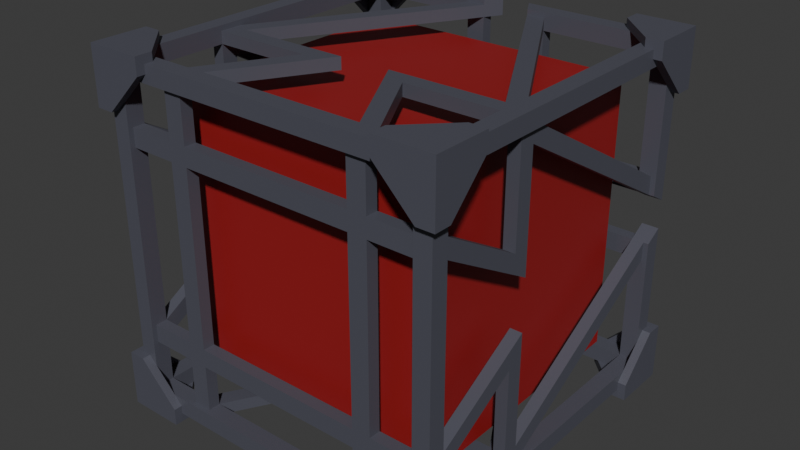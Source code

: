 # Source: red-source.blend  (saved by Blender 5.0.119; exported with 4.5.12 LTS)
import bpy
from mathutils import Matrix  # noqa: F401  (used for matrix-valued properties, if any)

bpy.ops.wm.read_factory_settings(use_empty=True)
scene = bpy.context.scene
scene.name = 'Scene'

# ---- collections
col_collection = bpy.data.collections.new('Collection'); scene.collection.children.link(col_collection)

# ---- materials (node trees are filled in below, after node groups)
mat_frame = bpy.data.materials.new('frame')
mat_interior = bpy.data.materials.new('interior')

# ---- material node trees
mat_frame.use_nodes = True; mat_frame.node_tree.nodes.clear()
_N = mat_frame.node_tree.nodes; _L = mat_frame.node_tree.links
n0 = _N.new('ShaderNodeBsdfPrincipled'); n0.name = 'Principled BSDF'; n0.location = (-200, 100)
n0.inputs[0].default_value = (0.08438, 0.0865, 0.1119, 1.0)
n1 = _N.new('ShaderNodeOutputMaterial'); n1.name = 'Material Output'; n1.location = (200, 100)
_L.new(n0.outputs[0], n1.inputs[0])
n1.is_active_output = True
mat_interior.use_nodes = True; mat_interior.node_tree.nodes.clear()
_N = mat_interior.node_tree.nodes; _L = mat_interior.node_tree.links
n0 = _N.new('ShaderNodeBsdfPrincipled'); n0.name = 'Principled BSDF'; n0.location = (-200, 100)
n0.inputs[0].default_value = (0.32, 0.01235, 0.01367, 1.0)
n1 = _N.new('ShaderNodeOutputMaterial'); n1.name = 'Material Output'; n1.location = (200, 100)
_L.new(n0.outputs[0], n1.inputs[0])
n1.is_active_output = True

# ---- world
world_world = bpy.data.worlds.new('World'); scene.world = world_world
world_world.use_nodes = True; world_world.node_tree.nodes.clear()
_N = world_world.node_tree.nodes; _L = world_world.node_tree.links
n0 = _N.new('ShaderNodeOutputWorld'); n0.name = 'World Output'; n0.location = (200, 100)
n1 = _N.new('ShaderNodeBackground'); n1.name = 'Background'; n1.location = (-200, 100)
n1.inputs[0].default_value = (0.05088, 0.05088, 0.05088, 1.0)
_L.new(n1.outputs[0], n0.inputs[0])
n0.is_active_output = True
world_world.color = (0.05088, 0.05088, 0.05088)
world_world.sun_shadow_jitter_overblur = 0.0

# ---- meshes
me_cube_013 = bpy.data.meshes.new('Cube.013')
me_cube_013.from_pydata([(0.4286, -0.4762, -0.4286), (-0.5, -0.3412, -0.5), (-0.5, -0.3412, -0.4524), (-0.4762, -0.3412, -0.4524), (-0.3412, -0.4762, -0.4762), (-0.3412, -0.4524, -0.5), (-0.3412, -0.5, -0.5), (-0.3412, -0.5, -0.4524), (-0.3412, -0.4524, -0.4762), (-0.3412, -0.4762, -0.4524), (-0.4762, -0.4762, -0.3412), (-0.5, -0.4524, -0.3412), (-0.5, -0.5, -0.3412), (-0.4524, -0.5, -0.3412), (-0.4762, -0.4524, -0.3412), (-0.4524, -0.4762, -0.3412), (-0.5, -0.5, -0.5), (-0.4286, -0.365, -0.4762), (-0.365, -0.4286, -0.4762), (-0.365, -0.4762, -0.4286), (-0.4286, -0.4762, -0.365), (-0.4762, -0.365, -0.4286), (-0.4762, -0.4286, -0.365), (-0.4762, -0.3412, -0.4762), (-0.4524, -0.3412, -0.5), (-0.4524, -0.3412, -0.4762), (0.4288, 0.4765, 0.4288), (-0.4288, 0.4765, 0.4288), (0.4288, -0.4765, 0.4288), (0.4288, -0.4765, -0.4288), (-0.4288, -0.4765, 0.4288), (-0.4288, -0.4765, -0.4288), (-0.4765, -0.4288, -0.4288), (-0.4765, -0.4288, 0.4288), (0.4765, -0.4288, 0.4288), (0.4765, -0.4288, -0.4288), (-0.4765, 0.4288, -0.4288), (0.4765, 0.4288, 0.4288), (-0.4765, 0.4288, 0.4288), (0.4288, 0.4288, 0.4765), (0.4288, 0.4288, -0.4765), (0.4288, -0.4288, 0.4765), (0.4288, -0.4288, -0.4765), (-0.4288, -0.4288, -0.4765), (-0.4288, -0.4288, 0.4765), (-0.4288, 0.4288, 0.4765), (-0.4765, 0.4765, -0.4765), (-0.4765, -0.4765, -0.4765), (0.4765, 0.4765, -0.4765), (0.4765, -0.4765, 0.4765), (-0.4765, -0.4765, 0.4765), (0.4765, 0.4765, 0.4765), (0.4765, -0.4765, -0.4765), (-0.4765, 0.4765, 0.4765), (-0.3414, -0.4765, 0.4765), (-0.4765, -0.3414, 0.4765), (-0.4765, -0.4765, 0.3414), (0.4288, -0.4288, 0.4288), (-0.4288, -0.4288, 0.4288), (0.4288, 0.4288, 0.4288), (-0.4288, -0.4288, -0.4288), (0.4288, -0.4288, -0.4288), (0.4288, 0.4288, -0.4288), (-0.4288, 0.4288, -0.4288), (0.0, -0.4288, 0.4765), (0.0, -0.4288, 0.4288), (-0.4288, -0.1059, 0.4288), (0.0408, 0.4765, 0.4765), (-0.3885, -0.1257, 0.4288), (0.06831, 0.4288, 0.4765), (-0.2984, -0.4288, 0.4288), (0.2984, -0.4288, 0.4288), (0.1492, -0.1706, 0.4288), (-0.1492, -0.1706, 0.4288), (0.07155, -0.1257, 0.4622), (0.1492, -0.1706, 0.4622), (0.3885, -0.1257, 0.4288), (0.4288, -0.1059, 0.4288), (0.2984, -0.4288, 0.4622), (0.07155, -0.1257, 0.4288), (-0.0408, 0.4765, 0.4288), (0.0408, 0.4765, 0.4288), (0.06831, 0.4288, 0.4288), (0.1201, 0.4288, 0.4288), (-0.0408, 0.4765, 0.4765), (-0.06831, 0.4288, 0.4765), (-0.1201, 0.4288, 0.4288), (-0.4288, -0.1706, 0.4288), (0.4288, -0.1706, 0.4288), (-0.4288, -0.1059, 0.4622), (-0.3885, -0.1257, 0.4622), (-0.1492, -0.1706, 0.4622), (0.3885, -0.1257, 0.4622), (0.4288, -0.1059, 0.4622), (0.2466, -0.4288, 0.4622), (0.06831, 0.4288, 0.4622), (0.1201, 0.4288, 0.4622), (-0.1201, 0.4288, 0.4622), (-0.06831, 0.4288, 0.4622), (-0.4288, -0.1706, 0.4622), (0.4288, -0.1706, 0.4622), (0.2466, -0.4288, 0.4288), (-0.07155, -0.1257, 0.4622), (-0.2984, -0.4288, 0.4622), (-0.07155, -0.1257, 0.4288), (-0.2466, -0.4288, 0.4622), (-0.2466, -0.4288, 0.4288), (-0.1201, 0.4288, -0.4288), (-0.4288, 0.4288, -0.4765), (0.0408, 0.4765, -0.4765), (0.06831, 0.4288, -0.4765), (0.0408, 0.4765, -0.4288), (-0.0408, 0.4765, -0.4765), (-0.06831, 0.4288, -0.4765), (-0.0408, 0.4765, -0.4288), (0.4288, 0.4765, -0.4288), (0.4765, 0.4288, -0.4288), (0.4765, 0.4765, 0.0408), (0.4765, 0.4288, 0.06831), (0.4288, 0.4765, 0.0408), (0.4765, 0.4765, -0.0408), (0.4765, 0.4288, -0.06831), (0.4288, 0.4765, -0.0408), (-0.4288, 0.4765, -0.4288), (-0.4288, 0.4288, -0.1201), (-0.4288, 0.4288, 0.1201), (-0.4288, 0.4288, 0.4288), (-0.4765, 0.4765, -0.0408), (-0.4765, 0.4288, -0.06831), (-0.4288, 0.4765, -0.0408), (-0.4288, 0.4288, -0.06831), (-0.4765, 0.4765, 0.0408), (-0.4765, 0.4288, 0.06831), (-0.4288, 0.4765, 0.0408), (-0.4288, 0.4288, 0.06831), (-0.2466, -0.4288, -0.4622), (-0.4288, -0.1059, -0.4622), (-0.3885, -0.1257, -0.4622), (0.3885, -0.1257, -0.4622), (0.4288, -0.1059, -0.4622), (0.1492, -0.1706, -0.4622), (0.1201, 0.4288, -0.4622), (-0.1201, 0.4288, -0.4622), (-0.4288, -0.1706, -0.4622), (0.4288, -0.1706, -0.4622), (-0.4288, -0.1059, -0.4288), (-0.3885, -0.1257, -0.4288), (0.2984, -0.4288, -0.4622), (0.07155, -0.1257, -0.4622), (0.3885, -0.1257, -0.4288), (0.1492, -0.1706, -0.4288), (0.07155, -0.1257, -0.4288), (0.06831, 0.4288, -0.4288), (-0.4288, -0.1706, -0.4288), (0.2466, -0.4288, -0.4288), (0.2984, -0.4288, -0.4288), (0.2466, -0.4288, -0.4622), (-0.1492, -0.1706, -0.4622), (-0.07155, -0.1257, -0.4288), (-0.1492, -0.1706, -0.4288), (-0.2984, -0.4288, -0.4288), (-0.2984, -0.4288, -0.4622), (-0.07155, -0.1257, -0.4622), (-0.2466, -0.4288, -0.4288), (0.06831, 0.4288, -0.4622), (-0.06831, 0.4288, -0.4622), (-0.4622, -0.4288, 0.2466), (-0.4622, -0.1059, 0.4288), (-0.4622, -0.1257, 0.3885), (-0.4622, -0.1257, -0.3885), (-0.4622, -0.1059, -0.4288), (-0.4622, -0.1706, -0.1492), (-0.4622, 0.4288, -0.1201), (-0.4622, 0.4288, 0.1201), (-0.4622, -0.1706, 0.4288), (-0.4622, -0.1706, -0.4288), (-0.4288, -0.1257, 0.3885), (-0.4622, -0.4288, -0.2984), (-0.4622, -0.1257, -0.07155), (-0.4288, -0.1257, -0.3885), (-0.4288, -0.1706, -0.1492), (-0.4288, -0.1257, -0.07155), (-0.4288, -0.4288, -0.2466), (-0.4288, -0.4288, -0.2984), (-0.4622, -0.4288, -0.2466), (-0.4622, -0.1706, 0.1492), (-0.4288, -0.1257, 0.07155), (-0.4288, -0.1706, 0.1492), (-0.4288, -0.4288, 0.2984), (-0.4622, -0.4288, 0.2984), (-0.4622, -0.1257, 0.07155), (-0.4288, -0.4288, 0.2466), (-0.4622, 0.4288, -0.06831), (-0.4622, 0.4288, 0.06831), (0.4288, -0.4288, 0.2466), (0.4288, -0.1257, 0.3885), (0.4288, -0.1257, -0.3885), (0.4288, -0.1059, -0.4288), (0.4288, -0.1706, -0.1492), (0.4288, -0.1706, -0.4288), (0.4622, -0.1059, 0.4288), (0.4622, -0.1257, 0.3885), (0.4288, -0.4288, -0.2984), (0.4288, -0.1257, -0.07155), (0.4622, -0.1257, -0.3885), (0.4622, -0.1059, -0.4288), (0.4622, -0.1706, -0.1492), (0.4622, -0.1257, -0.07155), (0.4622, 0.4288, -0.06831), (0.4622, 0.4288, -0.1201), (0.4622, 0.4288, 0.1201), (0.4622, 0.4288, 0.06831), (0.4622, -0.1706, 0.4288), (0.4622, -0.1706, -0.4288), (0.4622, -0.4288, -0.2466), (0.4622, -0.4288, -0.2984), (0.4288, -0.4288, -0.2466), (0.4288, -0.1706, 0.1492), (0.4622, -0.1257, 0.07155), (0.4622, -0.1706, 0.1492), (0.4622, -0.4288, 0.2984), (0.4288, -0.4288, 0.2984), (0.4288, -0.1257, 0.07155), (0.4622, -0.4288, 0.2466), (0.1643, 0.4288, 0.2846), (-0.4288, 0.4765, 0.4765), (0.1404, 0.4288, 0.2432), (0.07267, 0.4288, 0.2712), (0.06831, 0.4288, 0.3196), (0.1201, 0.4288, 0.3029), (0.0408, 0.4288, 0.3233), (0.0408, 0.4288, 0.2754), (-0.0408, 0.4288, 0.2754), (-0.0408, 0.4288, 0.3233), (-0.1201, 0.4288, 0.3029), (-0.06831, 0.4288, 0.3196), (-0.07267, 0.4288, 0.2712), (-0.1404, 0.4288, 0.2432), (-0.1985, 0.4288, 0.1985), (-0.1643, 0.4288, 0.2846), (-0.2324, 0.4288, 0.2324), (-0.06831, 0.4288, 0.4288), (0.4288, 0.4288, -0.06831), (0.4288, 0.4288, -0.1201), (0.2324, 0.4288, -0.2324), (0.2846, 0.4288, -0.1643), (0.1985, 0.4288, -0.1985), (0.2432, 0.4288, -0.1404), (0.2712, 0.4288, -0.07267), (0.3196, 0.4288, -0.06831), (0.3029, 0.4288, -0.1201), (0.3233, 0.4288, -0.0408), (0.2754, 0.4288, -0.0408), (0.2754, 0.4288, 0.0408), (0.3233, 0.4288, 0.0408), (0.3029, 0.4288, 0.1201), (0.3196, 0.4288, 0.06831), (0.2712, 0.4288, 0.07267), (0.2432, 0.4288, 0.1404), (0.1985, 0.4288, 0.1985), (0.2846, 0.4288, 0.1643), (0.2324, 0.4288, 0.2324), (0.4288, 0.4288, 0.1201), (0.4288, 0.4288, 0.06831), (-0.06831, 0.4288, -0.4288), (-0.1643, 0.4288, -0.2846), (-0.1404, 0.4288, -0.2432), (-0.07267, 0.4288, -0.2712), (-0.06831, 0.4288, -0.3196), (-0.1201, 0.4288, -0.3029), (-0.0408, 0.4288, -0.3233), (-0.0408, 0.4288, -0.2754), (0.0408, 0.4288, -0.2754), (0.0408, 0.4288, -0.3233), (0.1201, 0.4288, -0.3029), (0.06831, 0.4288, -0.3196), (0.07267, 0.4288, -0.2712), (0.1404, 0.4288, -0.2432), (0.1643, 0.4288, -0.2846), (0.1201, 0.4288, -0.4288), (-0.2846, 0.4288, 0.1643), (-0.2432, 0.4288, 0.1404), (-0.2712, 0.4288, 0.07267), (-0.3196, 0.4288, 0.06831), (-0.3029, 0.4288, 0.1201), (-0.3233, 0.4288, 0.0408), (-0.2754, 0.4288, 0.0408), (-0.2754, 0.4288, -0.0408), (-0.3233, 0.4288, -0.0408), (-0.3029, 0.4288, -0.1201), (-0.3196, 0.4288, -0.06831), (-0.2712, 0.4288, -0.07267), (-0.2432, 0.4288, -0.1404), (-0.1985, 0.4288, -0.1985), (-0.2846, 0.4288, -0.1643), (-0.2324, 0.4288, -0.2324), (0.06831, 0.4622, 0.4288), (0.1201, 0.4622, 0.4288), (0.1643, 0.4622, 0.2846), (0.1404, 0.4622, 0.2432), (0.07267, 0.4622, 0.2712), (0.06831, 0.4622, 0.3196), (0.1201, 0.4622, 0.3029), (0.0408, 0.4622, 0.3233), (0.0408, 0.4622, 0.2754), (-0.0408, 0.4622, 0.2754), (-0.0408, 0.4622, 0.3233), (-0.1201, 0.4622, 0.3029), (-0.06831, 0.4622, 0.3196), (-0.07267, 0.4622, 0.2712), (-0.1404, 0.4622, 0.2432), (-0.1643, 0.4622, 0.2846), (-0.1201, 0.4622, 0.4288), (-0.06831, 0.4622, 0.4288), (0.4288, 0.4622, -0.06831), (0.4288, 0.4622, -0.1201), (0.2846, 0.4622, -0.1643), (0.2432, 0.4622, -0.1404), (0.2712, 0.4622, -0.07267), (0.3196, 0.4622, -0.06831), (0.3029, 0.4622, -0.1201), (0.3233, 0.4622, -0.0408), (0.2754, 0.4622, -0.0408), (0.2754, 0.4622, 0.0408), (0.3233, 0.4622, 0.0408), (0.3029, 0.4622, 0.1201), (0.3196, 0.4622, 0.06831), (0.2712, 0.4622, 0.07267), (0.2432, 0.4622, 0.1404), (0.1985, 0.4622, 0.1985), (0.2846, 0.4622, 0.1643), (0.2324, 0.4622, 0.2324), (0.4288, 0.4622, 0.1201), (0.4288, 0.4622, 0.06831), (-0.06831, 0.4622, -0.4288), (-0.1201, 0.4622, -0.4288), (-0.1643, 0.4622, -0.2846), (-0.1404, 0.4622, -0.2432), (-0.07267, 0.4622, -0.2712), (-0.06831, 0.4622, -0.3196), (-0.1201, 0.4622, -0.3029), (-0.0408, 0.4622, -0.3233), (-0.0408, 0.4622, -0.2754), (0.0408, 0.4622, -0.2754), (0.0408, 0.4622, -0.3233), (0.1201, 0.4622, -0.3029), (0.06831, 0.4622, -0.3196), (0.07267, 0.4622, -0.2712), (0.1404, 0.4622, -0.2432), (0.1985, 0.4622, -0.1985), (0.1643, 0.4622, -0.2846), (0.2324, 0.4622, -0.2324), (0.1201, 0.4622, -0.4288), (0.06831, 0.4622, -0.4288), (-0.4288, 0.4622, 0.06831), (-0.4288, 0.4622, 0.1201), (-0.2324, 0.4622, 0.2324), (-0.2846, 0.4622, 0.1643), (-0.1985, 0.4622, 0.1985), (-0.2432, 0.4622, 0.1404), (-0.2712, 0.4622, 0.07267), (-0.3196, 0.4622, 0.06831), (-0.3029, 0.4622, 0.1201), (-0.3233, 0.4622, 0.0408), (-0.2754, 0.4622, 0.0408), (-0.2754, 0.4622, -0.0408), (-0.3233, 0.4622, -0.0408), (-0.3029, 0.4622, -0.1201), (-0.3196, 0.4622, -0.06831), (-0.2712, 0.4622, -0.07267), (-0.2432, 0.4622, -0.1404), (-0.1985, 0.4622, -0.1985), (-0.2846, 0.4622, -0.1643), (-0.2324, 0.4622, -0.2324), (-0.4288, 0.4622, -0.1201), (-0.4288, 0.4622, -0.06831), (-0.2466, -0.4288, 0.2984), (-0.2466, -0.4288, 0.2466), (-0.2466, -0.4288, -0.2466), (-0.2466, -0.4288, -0.2984), (-0.2984, -0.4288, 0.2984), (-0.2984, -0.4288, 0.2466), (-0.2984, -0.4288, -0.2466), (-0.2984, -0.4288, -0.2984), (0.2984, -0.4288, 0.2984), (0.2984, -0.4288, 0.2466), (0.2984, -0.4288, -0.2466), (0.2984, -0.4288, -0.2984), (0.2466, -0.4288, 0.2984), (0.2466, -0.4288, 0.2466), (0.2466, -0.4288, -0.2466), (0.2466, -0.4288, -0.2984), (-0.2984, -0.4622, 0.4288), (0.2984, -0.4622, 0.4288), (0.2466, -0.4622, 0.4288), (-0.2466, -0.4622, 0.4288), (0.2466, -0.4622, -0.4288), (0.2984, -0.4622, -0.4288), (-0.2984, -0.4622, -0.4288), (-0.2466, -0.4622, -0.4288), (-0.4288, -0.4622, -0.2466), (-0.4288, -0.4622, -0.2984), (-0.4288, -0.4622, 0.2984), (-0.4288, -0.4622, 0.2466), (0.4288, -0.4622, 0.2466), (0.4288, -0.4622, -0.2984), (0.4288, -0.4622, -0.2466), (0.4288, -0.4622, 0.2984), (-0.2466, -0.4622, 0.2984), (-0.2466, -0.4622, 0.2466), (-0.2466, -0.4622, -0.2466), (-0.2466, -0.4622, -0.2984), (-0.2984, -0.4622, 0.2984), (-0.2984, -0.4622, 0.2466), (-0.2984, -0.4622, -0.2466), (-0.2984, -0.4622, -0.2984), (0.2984, -0.4622, 0.2984), (0.2984, -0.4622, 0.2466), (0.2984, -0.4622, -0.2466), (0.2984, -0.4622, -0.2984), (0.2466, -0.4622, 0.2984), (0.2466, -0.4622, 0.2466), (0.2466, -0.4622, -0.2466), (0.2466, -0.4622, -0.2984), (-0.3812, -0.3812, -0.3812), (-0.3812, -0.3812, 0.3812), (-0.3812, 0.3812, -0.3812), (-0.3812, 0.3812, 0.3812), (0.3812, -0.3812, -0.3812), (0.3812, -0.3812, 0.3812), (0.3812, 0.3812, -0.3812), (0.3812, 0.3812, 0.3812), (0.4286, 0.4762, -0.4286), (-0.5, 0.3412, -0.5), (-0.5, 0.3412, -0.4524), (-0.4762, 0.3412, -0.4524), (-0.3412, 0.4762, -0.4762), (-0.3412, 0.4524, -0.5), (-0.3412, 0.5, -0.5), (-0.3412, 0.5, -0.4524), (-0.3412, 0.4524, -0.4762), (-0.3412, 0.4762, -0.4524), (-0.4762, 0.4762, -0.3412), (-0.5, 0.4524, -0.3412), (-0.5, 0.5, -0.3412), (-0.4524, 0.5, -0.3412), (-0.4762, 0.4524, -0.3412), (-0.4524, 0.4762, -0.3412), (-0.5, 0.5, -0.5), (-0.4286, 0.365, -0.4762), (-0.365, 0.4286, -0.4762), (-0.365, 0.4762, -0.4286), (-0.4286, 0.4762, -0.365), (-0.4762, 0.365, -0.4286), (-0.4762, 0.4286, -0.365), (-0.4762, 0.3412, -0.4762), (-0.4524, 0.3412, -0.5), (-0.4524, 0.3412, -0.4762), (-0.4286, 0.4762, -0.4286), (0.5, 0.3412, -0.5), (0.5, 0.3412, -0.4524), (0.4762, 0.3412, -0.4524), (0.3412, 0.4762, -0.4762), (0.3412, 0.4524, -0.5), (0.3412, 0.5, -0.5), (0.3412, 0.5, -0.4524), (0.3412, 0.4524, -0.4762), (0.3412, 0.4762, -0.4524), (0.4762, 0.4762, -0.3412), (0.5, 0.4524, -0.3412), (0.5, 0.5, -0.3412), (0.4524, 0.5, -0.3412), (0.4762, 0.4524, -0.3412), (0.4524, 0.4762, -0.3412), (0.5, 0.5, -0.5), (0.4286, 0.365, -0.4762), (0.365, 0.4286, -0.4762), (0.365, 0.4762, -0.4286), (0.4286, 0.4762, -0.365), (0.4762, 0.365, -0.4286), (0.4762, 0.4286, -0.365), (0.4762, 0.3412, -0.4762), (0.4524, 0.3412, -0.5), (0.4524, 0.3412, -0.4762), (-0.4286, -0.4762, -0.4286), (0.5, -0.3412, -0.5), (0.5, -0.3412, -0.4524), (0.4762, -0.3412, -0.4524), (0.3412, -0.4762, -0.4762), (0.3412, -0.4524, -0.5), (0.3412, -0.5, -0.5), (0.3412, -0.5, -0.4524), (0.3412, -0.4524, -0.4762), (0.3412, -0.4762, -0.4524), (0.4762, -0.4762, -0.3412), (0.5, -0.4524, -0.3412), (0.5, -0.5, -0.3412), (0.4524, -0.5, -0.3412), (0.4762, -0.4524, -0.3412), (0.4524, -0.4762, -0.3412), (0.5, -0.5, -0.5), (0.4286, -0.365, -0.4762), (0.365, -0.4286, -0.4762), (0.365, -0.4762, -0.4286), (0.4286, -0.4762, -0.365), (0.4762, -0.365, -0.4286), (0.4762, -0.4286, -0.365), (0.4762, -0.3412, -0.4762), (0.4524, -0.3412, -0.5), (0.4524, -0.3412, -0.4762), (0.4286, 0.4762, 0.4286), (-0.5, 0.3412, 0.5), (-0.5, 0.3412, 0.4524), (-0.4762, 0.3412, 0.4524), (-0.3412, 0.4762, 0.4762), (-0.3412, 0.4524, 0.5), (-0.3412, 0.5, 0.5), (-0.3412, 0.5, 0.4524), (-0.3412, 0.4524, 0.4762), (-0.3412, 0.4762, 0.4524), (-0.4762, 0.4762, 0.3412), (-0.5, 0.4524, 0.3412), (-0.5, 0.5, 0.3412), (-0.4524, 0.5, 0.3412), (-0.4762, 0.4524, 0.3412), (-0.4524, 0.4762, 0.3412), (-0.5, 0.5, 0.5), (-0.4286, 0.365, 0.4762), (-0.365, 0.4286, 0.4762), (-0.365, 0.4762, 0.4286), (-0.4286, 0.4762, 0.365), (-0.4762, 0.365, 0.4286), (-0.4762, 0.4286, 0.365), (-0.4762, 0.3412, 0.4762), (-0.4524, 0.3412, 0.5), (-0.4524, 0.3412, 0.4762), (-0.4286, 0.4762, 0.4286), (0.5, 0.3412, 0.5), (0.5, 0.3412, 0.4524), (0.4762, 0.3412, 0.4524), (0.3412, 0.4762, 0.4762), (0.3412, 0.4524, 0.5), (0.3412, 0.5, 0.5), (0.3412, 0.5, 0.4524), (0.3412, 0.4524, 0.4762), (0.3412, 0.4762, 0.4524), (0.4762, 0.4762, 0.3412), (0.5, 0.4524, 0.3412), (0.5, 0.5, 0.3412), (0.4524, 0.5, 0.3412), (0.4762, 0.4524, 0.3412), (0.4524, 0.4762, 0.3412), (0.5, 0.5, 0.5), (0.4286, 0.365, 0.4762), (0.365, 0.4286, 0.4762), (0.365, 0.4762, 0.4286), (0.4286, 0.4762, 0.365), (0.4762, 0.365, 0.4286), (0.4762, 0.4286, 0.365), (0.4762, 0.3412, 0.4762), (0.4524, 0.3412, 0.5), (0.4524, 0.3412, 0.4762), (0.4286, -0.4762, 0.4286), (-0.5, -0.3412, 0.5), (-0.5, -0.3412, 0.4524), (-0.4762, -0.3412, 0.4524), (-0.3412, -0.4762, 0.4762), (-0.3412, -0.4524, 0.5), (-0.3412, -0.5, 0.5), (-0.3412, -0.5, 0.4524), (-0.3412, -0.4524, 0.4762), (-0.3412, -0.4762, 0.4524), (-0.4762, -0.4762, 0.3412), (-0.5, -0.4524, 0.3412), (-0.5, -0.5, 0.3412), (-0.4524, -0.5, 0.3412), (-0.4762, -0.4524, 0.3412), (-0.4524, -0.4762, 0.3412), (-0.5, -0.5, 0.5), (-0.4286, -0.365, 0.4762), (-0.365, -0.4286, 0.4762), (-0.365, -0.4762, 0.4286), (-0.4286, -0.4762, 0.365), (-0.4762, -0.365, 0.4286), (-0.4762, -0.4286, 0.365), (-0.4762, -0.3412, 0.4762), (-0.4524, -0.3412, 0.5), (-0.4524, -0.3412, 0.4762), (-0.4286, -0.4762, 0.4286), (0.5, -0.3412, 0.5), (0.5, -0.3412, 0.4524), (0.4762, -0.3412, 0.4524), (0.3412, -0.4762, 0.4762), (0.3412, -0.4524, 0.5), (0.3412, -0.5, 0.5), (0.3412, -0.5, 0.4524), (0.3412, -0.4524, 0.4762), (0.3412, -0.4762, 0.4524), (0.4762, -0.4762, 0.3412), (0.5, -0.4524, 0.3412), (0.5, -0.5, 0.3412), (0.4524, -0.5, 0.3412), (0.4762, -0.4524, 0.3412), (0.4524, -0.4762, 0.3412), (0.5, -0.5, 0.5), (0.4286, -0.365, 0.4762), (0.365, -0.4286, 0.4762), (0.365, -0.4762, 0.4286), (0.4286, -0.4762, 0.365), (0.4762, -0.365, 0.4286), (0.4762, -0.4286, 0.365), (0.4762, -0.3412, 0.4762), (0.4524, -0.3412, 0.5), (0.4524, -0.3412, 0.4762), (0.4762, -0.5, 0.3412), (0.4524, -0.4881, 0.3412), (0.4643, -0.4762, 0.3412), (0.4881, -0.4881, 0.3412), (0.4702, -0.4881, 0.3412)], [(55, 50), (191, 194), (183, 202), (393, 392), (394, 392)], [(13, 15, 10, 12), (14, 11, 12, 10), (7, 6, 4, 9), (8, 4, 6, 5), (25, 17, 18, 8, 5, 24), (9, 19, 20, 15, 13, 7), (3, 2, 11, 14, 22, 21), (1, 24, 5, 6, 16), (7, 13, 12, 16, 6), (1, 16, 12, 11, 2), (25, 24, 1, 23), (2, 3, 23, 1), (31, 30, 50, 47), (28, 29, 52, 49), (30, 28, 49, 54, 50), (29, 31, 47, 52), (35, 34, 49, 52), (34, 37, 51, 49), (116, 35, 52, 48), (32, 36, 46, 47), (33, 32, 47, 50), (38, 33, 50, 53), (108, 43, 47, 46), (59, 82, 81, 26), (41, 64, 44, 50, 54, 49), (39, 41, 49, 51), (43, 42, 52, 47), (44, 45, 53, 50), (42, 40, 48, 52), (37, 34, 57, 59), (39, 59, 57, 41), (38, 126, 58, 33), (45, 44, 58, 126), (58, 65, 57, 28, 30), (44, 64, 41, 57, 65, 58), (42, 43, 60, 61), (29, 61, 60, 31), (42, 61, 62, 40), (35, 116, 62, 61), (39, 51, 67, 69), (26, 81, 67, 51), (108, 63, 60, 43), (36, 32, 60, 63), (32, 33, 58, 60), (58, 30, 31, 60), (29, 28, 57, 61), (35, 61, 57, 34), (67, 81, 82, 95, 69), (84, 80, 27, 53, 225), (53, 45, 85, 84, 225), (126, 241, 85, 45), (126, 27, 80, 241), (80, 84, 85, 241), (82, 59, 39, 69), (75, 74, 94, 78), (103, 91, 73, 70), (79, 101, 94, 74), (92, 95, 82, 76), (101, 79, 72, 71), (102, 104, 68, 90), (86, 66, 89, 97), (91, 102, 90, 99), (83, 96, 93, 77), (95, 92, 93, 96), (100, 93, 92), (75, 100, 92, 74), (70, 73, 104, 106), (78, 71, 72, 75), (90, 89, 99), (106, 104, 102, 105), (76, 77, 88), (77, 76, 82, 83), (241, 68, 66, 86), (68, 87, 66), (91, 99, 87, 73), (91, 103, 105, 102), (152, 110, 40, 62), (62, 115, 111, 152), (40, 110, 109, 48), (115, 48, 109, 111), (63, 264, 114, 123), (63, 108, 113, 264), (264, 113, 112, 114), (109, 110, 152, 111), (114, 112, 46, 123), (108, 46, 112, 113), (263, 118, 37, 59), (59, 26, 119, 263), (37, 118, 117, 51), (26, 51, 117, 119), (62, 242, 122, 115), (62, 116, 121, 242), (242, 121, 120, 122), (117, 118, 263, 119), (122, 120, 48, 115), (116, 48, 120, 121), (130, 128, 36, 63), (63, 123, 129, 130), (36, 128, 127, 46), (123, 46, 127, 129), (126, 134, 133, 27), (126, 38, 132, 134), (134, 132, 131, 133), (127, 128, 130, 129), (133, 131, 53, 27), (38, 53, 131, 132), (87, 68, 104, 73), (100, 75, 72, 88), (79, 76, 88, 72), (92, 76, 79, 74), (68, 241, 98, 90), (89, 90, 98, 97), (161, 157, 162, 135), (135, 162, 158, 163), (159, 160, 163, 158), (150, 151, 154, 155), (160, 159, 157, 161), (148, 156, 154, 151), (149, 152, 164, 138), (156, 148, 140, 147), (158, 162, 137, 146), (142, 136, 145, 107), (159, 158, 146, 153), (141, 279, 197, 139), (152, 149, 197, 279), (199, 197, 149), (150, 199, 149, 151), (155, 147, 140, 150), (146, 145, 153), (138, 139, 144), (139, 138, 164, 141), (165, 137, 136, 142), (137, 143, 136), (159, 153, 143, 157), (143, 137, 162, 157), (199, 150, 140, 144), (148, 138, 144, 140), (149, 138, 148, 151), (137, 165, 264, 146), (145, 146, 264, 107), (189, 185, 190, 166), (166, 190, 186, 191), (187, 188, 191, 186), (180, 181, 182, 183), (188, 187, 185, 189), (178, 184, 182, 181), (179, 130, 192, 169), (184, 178, 171, 177), (186, 190, 168, 176), (173, 167, 66, 125), (187, 186, 176, 87), (172, 124, 145, 170), (130, 179, 145, 124), (153, 145, 179), (180, 153, 179, 181), (183, 177, 171, 180), (176, 66, 87), (169, 170, 175), (170, 169, 192, 172), (193, 168, 167, 173), (168, 174, 167), (187, 87, 174, 185), (174, 168, 190, 185), (153, 180, 171, 175), (178, 169, 175, 171), (179, 169, 178, 181), (168, 193, 134, 176), (66, 176, 134, 125), (221, 217, 222, 194), (194, 222, 218, 223), (219, 220, 223, 218), (206, 207, 214, 215), (220, 219, 217, 221), (203, 216, 214, 207), (204, 208, 242, 196), (216, 203, 198, 202), (218, 222, 195, 201), (262, 77, 200, 210), (219, 218, 201, 212), (243, 209, 205, 197), (208, 204, 205, 209), (213, 205, 204), (206, 213, 204, 207), (215, 202, 198, 206), (201, 200, 212), (196, 197, 199), (197, 196, 242, 243), (263, 195, 77, 262), (195, 88, 77), (219, 212, 88, 217), (88, 195, 222, 217), (213, 206, 198, 199), (203, 196, 199, 198), (204, 196, 203, 207), (195, 263, 211, 201), (200, 201, 211, 210), (310, 358, 356, 311), (356, 240, 239, 311), (280, 240, 356, 357), (357, 356, 358, 359), (309, 310, 311, 307), (308, 309, 307), (306, 305, 309, 308), (303, 301, 300, 304), (302, 300, 301), (299, 300, 302, 298), (299, 298, 331, 329), (359, 360, 362, 357), (362, 360, 361), (363, 361, 360, 364), (355, 362, 361, 354), (307, 312, 313, 308), (297, 302, 301, 296), (328, 329, 331, 330), (327, 328, 330, 325), (326, 327, 325), (324, 323, 327, 326), (325, 332, 333, 326), (321, 319, 318, 322), (320, 318, 319), (317, 318, 320, 316), (317, 316, 351, 349), (348, 349, 351, 350), (347, 348, 350, 345), (346, 347, 345), (344, 343, 347, 346), (341, 339, 338, 342), (340, 338, 339), (337, 338, 340, 336), (337, 336, 373, 371), (370, 371, 373, 372), (369, 370, 372, 367), (368, 369, 367), (366, 365, 369, 368), (367, 374, 375, 368), (315, 320, 319, 314), (345, 352, 353, 346), (335, 340, 339, 334), (271, 342, 338, 267), (267, 338, 337, 266), (337, 371, 293, 266), (292, 293, 371, 370), (291, 292, 370, 369), (287, 291, 369, 365), (287, 365, 366, 288), (288, 366, 368, 290), (288, 290, 291, 287), (290, 289, 291), (291, 289, 294, 292), (293, 292, 294, 295), (266, 293, 295, 265), (266, 265, 269, 267), (269, 268, 267), (271, 267, 268, 270), (271, 270, 341, 342), (270, 268, 339, 341), (268, 264, 334, 339), (107, 264, 268, 269), (269, 340, 335, 107), (265, 336, 340, 269), (373, 336, 265, 295), (294, 372, 373, 295), (294, 289, 367, 372), (289, 124, 374, 367), (290, 130, 124, 289), (290, 368, 375, 130), (275, 346, 353, 152), (274, 275, 152, 279), (273, 344, 346, 275), (272, 343, 344, 273), (273, 275, 276, 272), (272, 276, 347, 343), (275, 274, 276), (274, 279, 352, 345), (278, 274, 345, 350), (276, 274, 278, 277), (276, 277, 348, 347), (278, 350, 351, 244), (277, 278, 244, 246), (277, 246, 349, 348), (247, 246, 244, 245), (349, 246, 247, 317), (351, 316, 245, 244), (245, 316, 320, 250), (247, 245, 250, 248), (248, 318, 317, 247), (252, 322, 318, 248), (252, 251, 321, 322), (251, 249, 319, 321), (252, 248, 249, 251), (250, 249, 248), (250, 320, 315, 243), (249, 242, 314, 319), (243, 242, 249, 250), (256, 326, 333, 263), (254, 324, 326, 256), (253, 323, 324, 254), (253, 257, 327, 323), (257, 258, 328, 327), (258, 259, 329, 328), (329, 259, 226, 299), (227, 300, 299, 226), (231, 304, 300, 227), (232, 236, 309, 305), (236, 237, 310, 309), (310, 237, 238, 358), (281, 359, 358, 238), (282, 360, 359, 281), (286, 364, 360, 282), (286, 285, 363, 364), (285, 283, 361, 363), (286, 282, 283, 285), (283, 134, 354, 361), (125, 134, 283, 284), (284, 362, 355, 125), (284, 283, 282), (281, 280, 284, 282), (280, 357, 362, 284), (280, 281, 238, 240), (237, 239, 240, 238), (236, 234, 239, 237), (239, 234, 307, 311), (234, 86, 312, 307), (235, 241, 86, 234), (235, 234, 236), (232, 305, 306, 233), (233, 235, 236, 232), (233, 306, 308, 235), (235, 308, 313, 241), (231, 230, 303, 304), (230, 228, 301, 303), (228, 82, 296, 301), (83, 82, 228, 229), (231, 227, 228, 230), (229, 228, 227), (226, 224, 229, 227), (226, 259, 261, 224), (258, 260, 261, 259), (254, 256, 257, 253), (256, 255, 257), (257, 255, 260, 258), (255, 256, 263, 262), (255, 262, 332, 325), (260, 255, 325, 330), (260, 330, 331, 261), (331, 298, 224, 261), (224, 298, 302, 229), (229, 302, 297, 83), (394, 420, 416, 393), (417, 416, 420, 421), (418, 417, 421, 422), (419, 418, 422, 423), (404, 407, 416, 417), (409, 421, 420, 408), (409, 408, 412, 413), (392, 412, 408, 395), (410, 409, 413, 414), (411, 410, 414, 415), (403, 413, 412, 402), (411, 423, 422, 410), (401, 415, 414, 400), (405, 406, 418, 419), (396, 397, 419, 423), (398, 399, 411, 415), (154, 396, 423, 391), (163, 379, 411, 399), (411, 379, 391, 423), (202, 405, 419, 387), (155, 387, 419, 397), (160, 398, 415, 383), (415, 401, 183, 383), (182, 400, 414, 382), (382, 414, 413, 381), (413, 403, 191, 381), (389, 421, 409, 377), (378, 377, 409, 410), (410, 422, 390, 378), (390, 422, 421, 389), (194, 404, 417, 385), (418, 406, 216, 386), (386, 385, 417, 418), (384, 416, 407, 221), (384, 71, 393, 416), (388, 420, 394, 101), (420, 388, 376, 408), (376, 106, 395, 408), (380, 412, 392, 70), (412, 380, 188, 402), (101, 71, 384, 388), (385, 389, 388, 384), (194, 385, 384, 221), (386, 390, 389, 385), (387, 391, 390, 386), (154, 391, 387, 155), (202, 387, 386, 216), (379, 378, 390, 391), (379, 383, 382, 378), (160, 383, 379, 163), (183, 182, 382, 383), (378, 382, 381, 377), (377, 376, 388, 389), (377, 381, 380, 376), (70, 106, 376, 380), (191, 188, 380, 381), (424, 425, 427, 426), (426, 427, 431, 430), (430, 431, 429, 428), (428, 429, 425, 424), (426, 430, 428, 424), (431, 427, 425, 429), (445, 444, 442, 447), (446, 442, 444, 443), (439, 441, 436, 438), (440, 437, 438, 436), (457, 456, 437, 440, 450, 449), (441, 439, 445, 447, 452, 451), (435, 453, 454, 446, 443, 434), (433, 448, 438, 437, 456), (439, 438, 448, 444, 445), (433, 434, 443, 444, 448), (457, 455, 433, 456), (434, 433, 455, 435), (471, 473, 468, 470), (472, 469, 470, 468), (465, 464, 462, 467), (466, 462, 464, 463), (483, 475, 476, 466, 463, 482), (467, 477, 478, 473, 471, 465), (461, 460, 469, 472, 480, 479), (459, 482, 463, 464, 474), (465, 471, 470, 474, 464), (459, 474, 470, 469, 460), (483, 482, 459, 481), (460, 461, 481, 459), (497, 496, 494, 499), (498, 494, 496, 495), (491, 493, 488, 490), (492, 489, 490, 488), (509, 508, 489, 492, 502, 501), (493, 491, 497, 499, 504, 503), (487, 505, 506, 498, 495, 486), (485, 500, 490, 489, 508), (491, 490, 500, 496, 497), (485, 486, 495, 496, 500), (509, 507, 485, 508), (486, 485, 507, 487), (523, 525, 520, 522), (524, 521, 522, 520), (517, 516, 514, 519), (518, 514, 516, 515), (535, 527, 528, 518, 515, 534), (519, 529, 530, 525, 523, 517), (513, 512, 521, 524, 532, 531), (511, 534, 515, 516, 526), (517, 523, 522, 526, 516), (511, 526, 522, 521, 512), (535, 534, 511, 533), (512, 513, 533, 511), (549, 548, 546, 551), (550, 546, 548, 547), (543, 545, 540, 542), (544, 541, 542, 540), (561, 560, 541, 544, 554, 553), (545, 543, 549, 551, 556, 555), (539, 557, 558, 550, 547, 538), (537, 552, 542, 541, 560), (543, 542, 552, 548, 549), (537, 538, 547, 548, 552), (561, 559, 537, 560), (538, 537, 559, 539), (575, 574, 572, 577), (576, 572, 574, 573), (569, 571, 566, 568), (570, 567, 568, 566), (587, 586, 567, 570, 580, 579), (571, 569, 575, 577, 582, 581), (565, 583, 584, 576, 573, 564), (563, 578, 568, 567, 586), (569, 568, 578, 574, 575), (563, 564, 573, 574, 578), (587, 585, 563, 586), (564, 563, 585, 565), (618, 616, 598, 617), (602, 599, 600, 617, 598), (595, 594, 592, 597), (596, 592, 594, 593), (613, 605, 606, 596, 593, 612), (597, 607, 608, 603, 615, 601, 595), (591, 590, 599, 602, 610, 609), (589, 612, 593, 594, 604), (595, 601, 614, 600, 604, 594), (589, 604, 600, 599, 590), (613, 612, 589, 611), (590, 591, 611, 589), (502, 42, 501), (18, 17, 43), (476, 475, 40), (450, 108, 449), (528, 527, 45), (554, 39, 553), (606, 605, 41), (580, 44, 579), (583, 33, 584), (582, 588, 581), (608, 607, 562), (609, 610, 34), (556, 510, 555), (557, 37, 558), (530, 529, 536), (531, 532, 38), (452, 458, 451), (453, 36, 454), (478, 477, 432), (479, 480, 116), (504, 0, 503), (505, 35, 506), (20, 19, 484), (21, 22, 32), (614, 618, 617, 600), (601, 615, 618, 614), (615, 603, 616, 618)])
me_cube_013.polygons.foreach_set('material_index', [0, 0, 0, 0, 0, 0, 0, 0, 0, 0, 0, 0, 0, 0, 0, 0, 0, 0, 0, 0, 0, 0, 0, 0, 0, 0, 0, 0, 0, 0, 0, 0, 0, 0, 0, 0, 0, 0, 0, 0, 0, 0, 0, 0, 0, 0, 0, 0, 0, 0, 0, 0, 0, 0, 0, 0, 0, 0, 0, 0, 0, 0, 0, 0, 0, 0, 0, 0, 0, 0, 0, 0, 0, 0, 0, 0, 0, 0, 0, 0, 0, 0, 0, 0, 0, 0, 0, 0, 0, 0, 0, 0, 0, 0, 0, 0, 0, 0, 0, 0, 0, 0, 0, 0, 0, 0, 0, 0, 0, 0, 0, 0, 0, 0, 0, 0, 0, 0, 0, 0, 0, 0, 0, 0, 0, 0, 0, 0, 0, 0, 0, 0, 0, 0, 0, 0, 0, 0, 0, 0, 0, 0, 0, 0, 0, 0, 0, 0, 0, 0, 0, 0, 0, 0, 0, 0, 0, 0, 0, 0, 0, 0, 0, 0, 0, 0, 0, 0, 0, 0, 0, 0, 0, 0, 0, 0, 0, 0, 0, 0, 0, 0, 0, 0, 0, 0, 0, 0, 0, 0, 0, 0, 0, 0, 0, 0, 0, 0, 0, 0, 0, 0, 0, 0, 0, 0, 0, 0, 0, 0, 0, 0, 0, 0, 0, 0, 0, 0, 0, 0, 0, 0, 0, 0, 0, 0, 0, 0, 0, 0, 0, 0, 0, 0, 0, 0, 0, 0, 0, 0, 0, 0, 0, 0, 0, 0, 0, 0, 0, 0, 0, 0, 0, 0, 0, 0, 0, 0, 0, 0, 0, 0, 0, 0, 0, 0, 0, 0, 0, 0, 0, 0, 0, 0, 0, 0, 0, 0, 0, 0, 0, 0, 0, 0, 0, 0, 0, 0, 0, 0, 0, 0, 0, 0, 0, 0, 0, 0, 0, 0, 0, 0, 0, 0, 0, 0, 0, 0, 0, 0, 0, 0, 0, 0, 0, 0, 0, 0, 0, 0, 0, 0, 0, 0, 0, 0, 0, 0, 0, 0, 0, 0, 0, 0, 0, 0, 0, 0, 0, 0, 0, 0, 0, 0, 0, 0, 0, 0, 0, 0, 0, 0, 0, 0, 0, 0, 0, 0, 0, 0, 0, 0, 0, 0, 0, 0, 0, 0, 0, 0, 0, 0, 0, 0, 0, 0, 0, 0, 0, 0, 0, 0, 0, 0, 0, 0, 0, 0, 0, 0, 0, 0, 0, 0, 0, 0, 0, 0, 0, 0, 0, 0, 0, 0, 1, 1, 1, 1, 1, 1, 0, 0, 0, 0, 0, 0, 0, 0, 0, 0, 0, 0, 0, 0, 0, 0, 0, 0, 0, 0, 0, 0, 0, 0, 0, 0, 0, 0, 0, 0, 0, 0, 0, 0, 0, 0, 0, 0, 0, 0, 0, 0, 0, 0, 0, 0, 0, 0, 0, 0, 0, 0, 0, 0, 0, 0, 0, 0, 0, 0, 0, 0, 0, 0, 0, 0, 0, 0, 0, 0, 0, 0, 0, 0, 0, 0, 0, 0, 0, 0, 0, 0, 0, 0, 0, 0, 0, 0, 0, 0, 0, 0, 0, 0, 0, 0, 0, 0, 0, 0, 0, 0, 0, 0, 0, 0, 0, 0, 0, 0, 0])
_uv = me_cube_013.uv_layers.new(name='UVMap')
_uv.uv.foreach_set('vector', [0.0, 0.0, 0.0, 0.0, 0.0, 0.0, 0.0, 0.0, 0.0, 0.0, 0.0, 0.0, 0.0, 0.0, 0.0, 0.0, 0.0, 0.0, 0.0, 0.0, 0.0, 0.0, 0.0, 0.0, 0.0, 0.0, 0.0, 0.0, 0.0, 0.0, 0.0, 0.0, 0.0, 0.0, 0.0, 0.0, 0.0, 0.0, 0.0, 0.0, 0.0, 0.0, 0.0, 0.0, 0.0, 0.0, 0.0, 0.0, 0.0, 0.0, 0.0, 0.0, 0.0, 0.0, 0.0, 0.0, 0.0, 0.0, 0.0, 0.0, 0.0, 0.0, 0.0, 0.0, 0.0, 0.0, 0.0, 0.0, 0.0, 0.0, 0.0, 0.0, 0.0, 0.0, 0.0, 0.0, 0.0, 0.0, 0.0, 0.0, 0.0, 0.0, 0.0, 0.0, 0.0, 0.0, 0.0, 0.0, 0.0, 0.0, 0.0, 0.0, 0.0, 0.0, 0.0, 0.0, 0.0, 0.0, 0.0, 0.0, 0.0, 0.0, 0.0, 0.0, 0.0, 0.0, 0.0, 0.0, 0.0, 0.0, 0.0, 0.0, 0.0, 0.0, 0.3875, 0.9875, 0.6125, 0.9875, 0.625, 1.0, 0.375, 1.0, 0.6125, 0.7625, 0.3875, 0.7625, 0.375, 0.75, 0.625, 0.75, 0.6125, 0.9875, 0.6125, 0.7625, 0.625, 0.75, 0.625, 0.9646, 0.625, 1.0, 0.3875, 0.7625, 0.3875, 0.9875, 0.375, 1.0, 0.375, 0.75, 0.3875, 0.7375, 0.6125, 0.7375, 0.625, 0.75, 0.375, 0.75, 0.6125, 0.7375, 0.6125, 0.5125, 0.625, 0.5, 0.625, 0.75, 0.3875, 0.5125, 0.3875, 0.7375, 0.375, 0.75, 0.375, 0.5, 0.3875, 0.0125, 0.3875, 0.2375, 0.375, 0.25, 0.375, 0.0, 0.6125, 0.0125, 0.3875, 0.0125, 0.375, 0.0, 0.625, 0.0, 0.6125, 0.2375, 0.6125, 0.0125, 0.625, 0.0, 0.625, 0.25, 0.1375, 0.5125, 0.1375, 0.7375, 0.125, 0.75, 0.125, 0.5, 0.0, 0.0, 0.0, 0.0, 0.0, 0.0, 0.6125, 0.4875, 0.6375, 0.7375, 0.75, 0.7375, 0.8625, 0.7375, 0.875, 0.75, 0.8396, 0.75, 0.625, 0.75, 0.6375, 0.5125, 0.6375, 0.7375, 0.625, 0.75, 0.625, 0.5, 0.1375, 0.7375, 0.3625, 0.7375, 0.375, 0.75, 0.125, 0.75, 0.8625, 0.7375, 0.8625, 0.5125, 0.875, 0.5, 0.875, 0.75, 0.3625, 0.7375, 0.3625, 0.5125, 0.375, 0.5, 0.375, 0.75, 0.6125, 0.5125, 0.6125, 0.7375, 0.0, 0.0, 0.0, 0.0, 0.6375, 0.5125, 0.0, 0.0, 0.0, 0.0, 0.6375, 0.7375, 0.6125, 0.2375, 0.0, 0.0, 0.0, 0.0, 0.6125, 0.0125, 0.8625, 0.5125, 0.8625, 0.7375, 0.0, 0.0, 0.0, 0.0, 0.0, 0.0, 0.0, 0.0, 0.0, 0.0, 0.0, 0.0, 0.0, 0.0, 0.8625, 0.7375, 0.75, 0.7375, 0.6375, 0.7375, 0.0, 0.0, 0.0, 0.0, 0.0, 0.0, 0.3625, 0.7375, 0.1375, 0.7375, 0.0, 0.0, 0.0, 0.0, 0.3875, 0.7625, 0.0, 0.0, 0.0, 0.0, 0.3875, 0.9875, 0.3625, 0.7375, 0.0, 0.0, 0.0, 0.0, 0.3625, 0.5125, 0.3875, 0.7375, 0.3875, 0.5125, 0.0, 0.0, 0.0, 0.0, 0.6375, 0.5125, 0.625, 0.5, 0.0, 0.0, 0.0, 0.0, 0.6125, 0.4875, 0.0, 0.0, 0.0, 0.0, 0.625, 0.5, 0.1375, 0.5125, 0.0, 0.0, 0.0, 0.0, 0.1375, 0.7375, 0.3875, 0.2375, 0.3875, 0.0125, 0.0, 0.0, 0.0, 0.0, 0.3875, 0.0125, 0.6125, 0.0125, 0.0, 0.0, 0.0, 0.0, 0.0, 0.0, 0.0, 0.0, 0.3875, 0.9875, 0.0, 0.0, 0.3875, 0.7625, 0.0, 0.0, 0.0, 0.0, 0.0, 0.0, 0.3875, 0.7375, 0.0, 0.0, 0.0, 0.0, 0.6125, 0.7375, 0.0, 0.0, 0.0, 0.0, 0.0, 0.0, 0.0, 0.0, 0.0, 0.0, 0.0, 0.0, 0.0, 0.0, 0.6125, 0.2625, 0.625, 0.25, 0.5566, 0.2227, 0.875, 0.5, 0.8625, 0.5125, 0.0, 0.0, 0.0, 0.0, 0.7793, 0.4453, 0.0, 0.0, 0.0, 0.0, 0.0, 0.0, 0.8625, 0.5125, 0.0, 0.0, 0.6125, 0.2625, 0.0, 0.0, 0.0, 0.0, 0.0, 0.0, 0.0, 0.0, 0.0, 0.0, 0.0, 0.0, 0.0, 0.0, 0.0, 0.0, 0.6375, 0.5125, 0.0, 0.0, 0.0, 0.0, 0.0, 0.0, 0.0, 0.0, 0.0, 0.0, 0.0, 0.0, 0.0, 0.0, 0.0, 0.0, 0.0, 0.0, 0.0, 0.0, 0.0, 0.0, 0.0, 0.0, 0.0, 0.0, 0.0, 0.0, 0.0, 0.0, 0.0, 0.0, 0.0, 0.0, 0.0, 0.0, 0.0, 0.0, 0.0, 0.0, 0.0, 0.0, 0.0, 0.0, 0.0, 0.0, 0.0, 0.0, 0.0, 0.0, 0.0, 0.0, 0.0, 0.0, 0.0, 0.0, 0.0, 0.0, 0.0, 0.0, 0.0, 0.0, 0.0, 0.0, 0.0, 0.0, 0.0, 0.0, 0.0, 0.0, 0.0, 0.0, 0.0, 0.0, 0.0, 0.0, 0.0, 0.0, 0.0, 0.0, 0.0, 0.0, 0.0, 0.0, 0.0, 0.0, 0.0, 0.0, 0.0, 0.0, 0.0, 0.0, 0.0, 0.0, 0.0, 0.0, 0.0, 0.0, 0.0, 0.0, 0.0, 0.0, 0.0, 0.0, 0.0, 0.0, 0.0, 0.0, 0.0, 0.0, 0.0, 0.0, 0.0, 0.0, 0.0, 0.0, 0.0, 0.0, 0.0, 0.0, 0.0, 0.0, 0.0, 0.0, 0.0, 0.0, 0.0, 0.0, 0.0, 0.0, 0.0, 0.0, 0.0, 0.0, 0.0, 0.0, 0.0, 0.0, 0.0, 0.0, 0.0, 0.0, 0.0, 0.0, 0.0, 0.0, 0.0, 0.0, 0.0, 0.0, 0.0, 0.0, 0.0, 0.0, 0.0, 0.0, 0.0, 0.0, 0.0, 0.0, 0.0, 0.0, 0.0, 0.0, 0.0, 0.0, 0.0, 0.0, 0.0, 0.0, 0.0, 0.0, 0.0, 0.0, 0.6375, 0.5125, 0.0, 0.0, 0.0, 0.0, 0.6125, 0.4875, 0.0, 0.0, 0.0, 0.0, 0.6375, 0.5125, 0.0, 0.0, 0.0, 0.0, 0.625, 0.5, 0.6125, 0.4875, 0.625, 0.5, 0.0, 0.0, 0.0, 0.0, 0.0, 0.0, 0.0, 0.0, 0.0, 0.0, 0.0, 0.0, 0.0, 0.0, 0.0, 0.0, 0.0, 0.0, 0.0, 0.0, 0.0, 0.0, 0.0, 0.0, 0.0, 0.0, 0.0, 0.0, 0.0, 0.0, 0.0, 0.0, 0.0, 0.0, 0.0, 0.0, 0.0, 0.0, 0.0, 0.0, 0.0, 0.0, 0.0, 0.0, 0.0, 0.0, 0.0, 0.0, 0.0, 0.0, 0.0, 0.0, 0.0, 0.0, 0.0, 0.0, 0.6375, 0.5125, 0.0, 0.0, 0.0, 0.0, 0.6125, 0.4875, 0.0, 0.0, 0.0, 0.0, 0.6375, 0.5125, 0.0, 0.0, 0.0, 0.0, 0.625, 0.5, 0.6125, 0.4875, 0.625, 0.5, 0.0, 0.0, 0.0, 0.0, 0.0, 0.0, 0.0, 0.0, 0.0, 0.0, 0.0, 0.0, 0.0, 0.0, 0.0, 0.0, 0.0, 0.0, 0.0, 0.0, 0.0, 0.0, 0.0, 0.0, 0.0, 0.0, 0.0, 0.0, 0.0, 0.0, 0.0, 0.0, 0.0, 0.0, 0.0, 0.0, 0.0, 0.0, 0.0, 0.0, 0.0, 0.0, 0.0, 0.0, 0.0, 0.0, 0.0, 0.0, 0.0, 0.0, 0.0, 0.0, 0.0, 0.0, 0.0, 0.0, 0.6375, 0.5125, 0.0, 0.0, 0.0, 0.0, 0.6125, 0.4875, 0.0, 0.0, 0.0, 0.0, 0.6375, 0.5125, 0.0, 0.0, 0.0, 0.0, 0.625, 0.5, 0.6125, 0.4875, 0.625, 0.5, 0.0, 0.0, 0.0, 0.0, 0.0, 0.0, 0.0, 0.0, 0.0, 0.0, 0.0, 0.0, 0.0, 0.0, 0.0, 0.0, 0.0, 0.0, 0.0, 0.0, 0.0, 0.0, 0.0, 0.0, 0.0, 0.0, 0.0, 0.0, 0.0, 0.0, 0.0, 0.0, 0.0, 0.0, 0.0, 0.0, 0.0, 0.0, 0.0, 0.0, 0.0, 0.0, 0.0, 0.0, 0.0, 0.0, 0.0, 0.0, 0.0, 0.0, 0.0, 0.0, 0.0, 0.0, 0.0, 0.0, 0.0, 0.0, 0.0, 0.0, 0.0, 0.0, 0.0, 0.0, 0.0, 0.0, 0.0, 0.0, 0.0, 0.0, 0.0, 0.0, 0.0, 0.0, 0.0, 0.0, 0.0, 0.0, 0.0, 0.0, 0.0, 0.0, 0.0, 0.0, 0.0, 0.0, 0.0, 0.0, 0.0, 0.0, 0.0, 0.0, 0.0, 0.0, 0.0, 0.0, 0.0, 0.0, 0.0, 0.0, 0.0, 0.0, 0.0, 0.0, 0.0, 0.0, 0.0, 0.0, 0.0, 0.0, 0.0, 0.0, 0.0, 0.0, 0.0, 0.0, 0.0, 0.0, 0.0, 0.0, 0.0, 0.0, 0.0, 0.0, 0.0, 0.0, 0.0, 0.0, 0.0, 0.0, 0.0, 0.0, 0.0, 0.0, 0.0, 0.0, 0.0, 0.0, 0.0, 0.0, 0.0, 0.0, 0.0, 0.0, 0.0, 0.0, 0.0, 0.0, 0.0, 0.0, 0.0, 0.0, 0.0, 0.0, 0.0, 0.0, 0.0, 0.0, 0.0, 0.0, 0.0, 0.0, 0.0, 0.0, 0.0, 0.0, 0.0, 0.0, 0.0, 0.0, 0.0, 0.0, 0.0, 0.0, 0.0, 0.0, 0.0, 0.0, 0.0, 0.0, 0.0, 0.0, 0.0, 0.0, 0.0, 0.0, 0.0, 0.0, 0.0, 0.0, 0.0, 0.0, 0.0, 0.0, 0.0, 0.0, 0.0, 0.0, 0.0, 0.0, 0.0, 0.0, 0.0, 0.0, 0.0, 0.0, 0.0, 0.0, 0.0, 0.0, 0.0, 0.0, 0.0, 0.0, 0.0, 0.0, 0.0, 0.0, 0.0, 0.0, 0.0, 0.0, 0.0, 0.0, 0.0, 0.0, 0.0, 0.0, 0.0, 0.0, 0.0, 0.0, 0.0, 0.0, 0.0, 0.0, 0.0, 0.0, 0.0, 0.0, 0.0, 0.0, 0.0, 0.0, 0.0, 0.0, 0.0, 0.0, 0.0, 0.0, 0.0, 0.0, 0.0, 0.0, 0.0, 0.0, 0.0, 0.0, 0.0, 0.0, 0.0, 0.0, 0.0, 0.0, 0.0, 0.0, 0.0, 0.0, 0.0, 0.0, 0.0, 0.0, 0.0, 0.0, 0.0, 0.0, 0.0, 0.0, 0.0, 0.0, 0.0, 0.0, 0.0, 0.0, 0.0, 0.0, 0.0, 0.0, 0.0, 0.0, 0.0, 0.0, 0.0, 0.0, 0.0, 0.0, 0.0, 0.0, 0.0, 0.0, 0.0, 0.0, 0.0, 0.0, 0.0, 0.0, 0.0, 0.0, 0.0, 0.0, 0.0, 0.0, 0.0, 0.0, 0.0, 0.0, 0.0, 0.0, 0.0, 0.0, 0.0, 0.0, 0.0, 0.0, 0.0, 0.0, 0.0, 0.0, 0.0, 0.0, 0.0, 0.0, 0.0, 0.0, 0.0, 0.0, 0.0, 0.0, 0.0, 0.0, 0.0, 0.0, 0.0, 0.0, 0.0, 0.0, 0.0, 0.0, 0.0, 0.0, 0.0, 0.0, 0.0, 0.0, 0.0, 0.0, 0.0, 0.0, 0.0, 0.0, 0.0, 0.0, 0.0, 0.0, 0.0, 0.0, 0.0, 0.0, 0.0, 0.0, 0.0, 0.0, 0.0, 0.0, 0.0, 0.0, 0.0, 0.0, 0.0, 0.0, 0.0, 0.0, 0.0, 0.0, 0.0, 0.0, 0.0, 0.0, 0.0, 0.0, 0.0, 0.0, 0.0, 0.0, 0.0, 0.0, 0.0, 0.0, 0.0, 0.0, 0.0, 0.0, 0.0, 0.0, 0.0, 0.0, 0.0, 0.0, 0.0, 0.0, 0.0, 0.0, 0.0, 0.0, 0.0, 0.0, 0.0, 0.0, 0.0, 0.0, 0.0, 0.0, 0.0, 0.0, 0.0, 0.0, 0.0, 0.0, 0.0, 0.0, 0.0, 0.0, 0.0, 0.0, 0.0, 0.0, 0.0, 0.0, 0.0, 0.0, 0.0, 0.0, 0.0, 0.0, 0.0, 0.0, 0.0, 0.0, 0.0, 0.0, 0.0, 0.0, 0.0, 0.0, 0.0, 0.0, 0.0, 0.0, 0.0, 0.0, 0.0, 0.0, 0.0, 0.0, 0.0, 0.0, 0.0, 0.0, 0.0, 0.0, 0.0, 0.0, 0.0, 0.0, 0.0, 0.0, 0.0, 0.0, 0.0, 0.0, 0.0, 0.0, 0.0, 0.0, 0.0, 0.0, 0.0, 0.0, 0.0, 0.0, 0.0, 0.0, 0.0, 0.0, 0.0, 0.0, 0.0, 0.0, 0.0, 0.0, 0.0, 0.0, 0.0, 0.0, 0.0, 0.0, 0.0, 0.0, 0.0, 0.0, 0.0, 0.0, 0.0, 0.0, 0.0, 0.0, 0.0, 0.0, 0.0, 0.0, 0.0, 0.0, 0.0, 0.0, 0.0, 0.0, 0.0, 0.0, 0.0, 0.0, 0.0, 0.0, 0.0, 0.0, 0.0, 0.0, 0.0, 0.0, 0.0, 0.0, 0.0, 0.0, 0.0, 0.0, 0.0, 0.0, 0.0, 0.0, 0.0, 0.0, 0.0, 0.0, 0.0, 0.0, 0.0, 0.0, 0.0, 0.0, 0.0, 0.0, 0.0, 0.0, 0.0, 0.0, 0.0, 0.0, 0.0, 0.0, 0.0, 0.0, 0.0, 0.0, 0.0, 0.0, 0.0, 0.0, 0.0, 0.0, 0.0, 0.0, 0.0, 0.0, 0.0, 0.0, 0.0, 0.0, 0.0, 0.0, 0.0, 0.0, 0.0, 0.0, 0.0, 0.0, 0.0, 0.0, 0.0, 0.0, 0.0, 0.0, 0.0, 0.0, 0.0, 0.0, 0.0, 0.0, 0.0, 0.0, 0.0, 0.0, 0.0, 0.0, 0.0, 0.0, 0.0, 0.0, 0.0, 0.0, 0.0, 0.0, 0.0, 0.0, 0.0, 0.0, 0.0, 0.0, 0.0, 0.0, 0.0, 0.0, 0.0, 0.0, 0.0, 0.0, 0.0, 0.0, 0.0, 0.0, 0.0, 0.0, 0.0, 0.0, 0.0, 0.0, 0.0, 0.0, 0.0, 0.0, 0.0, 0.0, 0.0, 0.0, 0.0, 0.0, 0.0, 0.0, 0.0, 0.0, 0.0, 0.0, 0.0, 0.0, 0.0, 0.0, 0.0, 0.0, 0.0, 0.0, 0.0, 0.0, 0.0, 0.0, 0.0, 0.0, 0.0, 0.0, 0.0, 0.0, 0.0, 0.0, 0.0, 0.0, 0.0, 0.0, 0.0, 0.0, 0.0, 0.0, 0.0, 0.0, 0.0, 0.0, 0.0, 0.0, 0.0, 0.0, 0.0, 0.0, 0.0, 0.0, 0.0, 0.0, 0.0, 0.0, 0.0, 0.0, 0.0, 0.0, 0.0, 0.0, 0.0, 0.0, 0.0, 0.0, 0.0, 0.0, 0.0, 0.0, 0.0, 0.0, 0.0, 0.0, 0.0, 0.0, 0.0, 0.0, 0.0, 0.0, 0.0, 0.0, 0.0, 0.0, 0.0, 0.0, 0.0, 0.0, 0.0, 0.0, 0.0, 0.0, 0.0, 0.0, 0.0, 0.0, 0.0, 0.0, 0.0, 0.0, 0.0, 0.0, 0.0, 0.0, 0.0, 0.0, 0.0, 0.0, 0.0, 0.0, 0.0, 0.0, 0.0, 0.0, 0.0, 0.0, 0.0, 0.0, 0.0, 0.0, 0.0, 0.0, 0.0, 0.0, 0.0, 0.0, 0.0, 0.0, 0.0, 0.0, 0.0, 0.0, 0.0, 0.0, 0.0, 0.0, 0.0, 0.0, 0.0, 0.0, 0.0, 0.0, 0.0, 0.0, 0.0, 0.0, 0.0, 0.0, 0.0, 0.0, 0.0, 0.0, 0.0, 0.0, 0.0, 0.0, 0.0, 0.0, 0.0, 0.0, 0.0, 0.0, 0.0, 0.0, 0.0, 0.0, 0.0, 0.0, 0.0, 0.0, 0.0, 0.0, 0.0, 0.0, 0.0, 0.0, 0.0, 0.0, 0.0, 0.0, 0.0, 0.0, 0.0, 0.0, 0.0, 0.0, 0.0, 0.0, 0.0, 0.0, 0.0, 0.0, 0.0, 0.0, 0.0, 0.0, 0.0, 0.0, 0.0, 0.0, 0.0, 0.0, 0.0, 0.0, 0.0, 0.0, 0.0, 0.0, 0.0, 0.0, 0.0, 0.0, 0.0, 0.0, 0.0, 0.0, 0.0, 0.0, 0.0, 0.0, 0.0, 0.0, 0.0, 0.0, 0.0, 0.0, 0.0, 0.0, 0.0, 0.0, 0.0, 0.0, 0.0, 0.0, 0.0, 0.0, 0.0, 0.0, 0.0, 0.0, 0.0, 0.0, 0.0, 0.0, 0.0, 0.0, 0.0, 0.0, 0.0, 0.0, 0.0, 0.0, 0.0, 0.0, 0.0, 0.0, 0.0, 0.0, 0.0, 0.0, 0.0, 0.0, 0.0, 0.0, 0.0, 0.0, 0.0, 0.0, 0.0, 0.0, 0.0, 0.0, 0.0, 0.0, 0.0, 0.0, 0.0, 0.0, 0.0, 0.0, 0.0, 0.0, 0.0, 0.0, 0.0, 0.0, 0.0, 0.0, 0.0, 0.0, 0.0, 0.0, 0.0, 0.0, 0.0, 0.0, 0.0, 0.0, 0.0, 0.0, 0.0, 0.0, 0.0, 0.0, 0.0, 0.0, 0.0, 0.0, 0.0, 0.0, 0.0, 0.0, 0.0, 0.0, 0.0, 0.0, 0.0, 0.0, 0.0, 0.0, 0.0, 0.0, 0.0, 0.0, 0.0, 0.0, 0.0, 0.0, 0.0, 0.0, 0.0, 0.0, 0.0, 0.0, 0.0, 0.0, 0.0, 0.0, 0.0, 0.0, 0.0, 0.0, 0.0, 0.0, 0.0, 0.0, 0.0, 0.0, 0.0, 0.0, 0.0, 0.0, 0.0, 0.0, 0.0, 0.0, 0.0, 0.0, 0.0, 0.0, 0.0, 0.0, 0.0, 0.0, 0.0, 0.0, 0.0, 0.0, 0.0, 0.0, 0.0, 0.0, 0.0, 0.0, 0.0, 0.0, 0.0, 0.0, 0.0, 0.0, 0.0, 0.0, 0.0, 0.0, 0.0, 0.0, 0.0, 0.0, 0.0, 0.0, 0.0, 0.0, 0.0, 0.0, 0.0, 0.0, 0.0, 0.0, 0.0, 0.0, 0.0, 0.0, 0.0, 0.0, 0.0, 0.0, 0.0, 0.0, 0.0, 0.0, 0.0, 0.0, 0.0, 0.0, 0.0, 0.0, 0.0, 0.0, 0.0, 0.0, 0.0, 0.0, 0.0, 0.0, 0.0, 0.0, 0.0, 0.0, 0.0, 0.0, 0.0, 0.0, 0.0, 0.0, 0.0, 0.0, 0.0, 0.0, 0.0, 0.0, 0.0, 0.0, 0.0, 0.0, 0.0, 0.0, 0.0, 0.0, 0.0, 0.0, 0.0, 0.0, 0.0, 0.0, 0.0, 0.0, 0.0, 0.0, 0.0, 0.0, 0.0, 0.0, 0.0, 0.0, 0.0, 0.0, 0.0, 0.0, 0.0, 0.0, 0.0, 0.0, 0.0, 0.0, 0.0, 0.0, 0.0, 0.0, 0.0, 0.0, 0.0, 0.0, 0.0, 0.0, 0.0, 0.0, 0.0, 0.0, 0.0, 0.0, 0.0, 0.0, 0.0, 0.0, 0.0, 0.0, 0.0, 0.0, 0.0, 0.0, 0.0, 0.0, 0.0, 0.0, 0.0, 0.0, 0.0, 0.0, 0.0, 0.0, 0.0, 0.0, 0.0, 0.0, 0.0, 0.0, 0.0, 0.0, 0.0, 0.0, 0.0, 0.0, 0.0, 0.0, 0.0, 0.0, 0.0, 0.0, 0.0, 0.0, 0.0, 0.0, 0.0, 0.0, 0.0, 0.0, 0.0, 0.0, 0.0, 0.0, 0.0, 0.0, 0.0, 0.0, 0.0, 0.0, 0.0, 0.0, 0.0, 0.0, 0.0, 0.0, 0.0, 0.0, 0.0, 0.0, 0.0, 0.0, 0.0, 0.0, 0.0, 0.0, 0.0, 0.0, 0.0, 0.0, 0.0, 0.0, 0.0, 0.0, 0.0, 0.0, 0.0, 0.0, 0.0, 0.0, 0.0, 0.0, 0.0, 0.0, 0.0, 0.0, 0.0, 0.0, 0.0, 0.0, 0.0, 0.0, 0.0, 0.0, 0.0, 0.0, 0.0, 0.0, 0.0, 0.0, 0.0, 0.0, 0.0, 0.0, 0.0, 0.0, 0.0, 0.0, 0.0, 0.0, 0.0, 0.0, 0.0, 0.0, 0.0, 0.0, 0.0, 0.0, 0.0, 0.0, 0.0, 0.0, 0.0, 0.0, 0.0, 0.0, 0.0, 0.0, 0.0, 0.0, 0.0, 0.0, 0.0, 0.0, 0.0, 0.0, 0.0, 0.0, 0.0, 0.0, 0.0, 0.0, 0.0, 0.0, 0.0, 0.0, 0.0, 0.0, 0.0, 0.0, 0.0, 0.0, 0.0, 0.0, 0.0, 0.0, 0.0, 0.0, 0.0, 0.0, 0.0, 0.0, 0.0, 0.0, 0.0, 0.0, 0.0, 0.0, 0.0, 0.0, 0.0, 0.0, 0.0, 0.0, 0.0, 0.0, 0.0, 0.0, 0.0, 0.0, 0.0, 0.0, 0.0, 0.0, 0.0, 0.0, 0.0, 0.0, 0.0, 0.0, 0.0, 0.0, 0.0, 0.0, 0.0, 0.0, 0.0, 0.0, 0.0, 0.0, 0.0, 0.0, 0.0, 0.0, 0.0, 0.0, 0.0, 0.0, 0.0, 0.0, 0.0, 0.0, 0.0, 0.0, 0.0, 0.0, 0.0, 0.0, 0.0, 0.0, 0.0, 0.0, 0.0, 0.0, 0.0, 0.0, 0.0, 0.0, 0.0, 0.0, 0.0, 0.0, 0.0, 0.0, 0.0, 0.0, 0.0, 0.0, 0.0, 0.0, 0.0, 0.0, 0.0, 0.0, 0.0, 0.0, 0.0, 0.0, 0.0, 0.0, 0.0, 0.0, 0.0, 0.0, 0.0, 0.0, 0.0, 0.0, 0.0, 0.0, 0.0, 0.0, 0.0, 0.0, 0.0, 0.0, 0.0, 0.0, 0.0, 0.0, 0.0, 0.0, 0.0, 0.0, 0.0, 0.0, 0.0, 0.0, 0.0, 0.0, 0.0, 0.0, 0.0, 0.0, 0.0, 0.0, 0.0, 0.0, 0.0, 0.0, 0.0, 0.0, 0.0, 0.0, 0.0, 0.0, 0.0, 0.0, 0.0, 0.0, 0.0, 0.0, 0.0, 0.0, 0.0, 0.0, 0.0, 0.0, 0.0, 0.0, 0.0, 0.0, 0.0, 0.0, 0.0, 0.0, 0.0, 0.0, 0.0, 0.0, 0.0, 0.0, 0.0, 0.0, 0.0, 0.0, 0.0, 0.0, 0.0, 0.0, 0.0, 0.0, 0.0, 0.0, 0.0, 0.0, 0.0, 0.0, 0.0, 0.0, 0.0, 0.0, 0.0, 0.0, 0.0, 0.0, 0.0, 0.0, 0.0, 0.0, 0.0, 0.0, 0.0, 0.0, 0.0, 0.0, 0.0, 0.0, 0.0, 0.0, 0.0, 0.0, 0.0, 0.0, 0.0, 0.0, 0.0, 0.0, 0.0, 0.0, 0.0, 0.0, 0.0, 0.0, 0.0, 0.0, 0.0, 0.0, 0.0, 0.0, 0.0, 0.0, 0.0, 0.0, 0.0, 0.0, 0.0, 0.0, 0.0, 0.0, 0.0, 0.0, 0.0, 0.0, 0.0, 0.0, 0.0, 0.0, 0.0, 0.0, 0.0, 0.0, 0.0, 0.0, 0.0, 0.0, 0.0, 0.0, 0.0, 0.0, 0.0, 0.0, 0.0, 0.0, 0.0, 0.0, 0.0, 0.0, 0.0, 0.0, 0.0, 0.0, 0.0, 0.0, 0.0, 0.0, 0.0, 0.0, 0.0, 0.0, 0.0, 0.0, 0.0, 0.0, 0.0, 0.0, 0.0, 0.0, 0.0, 0.0, 0.0, 0.0, 0.0, 0.0, 0.0, 0.0, 0.0, 0.0, 0.0, 0.0, 0.0, 0.0, 0.0, 0.0, 0.0, 0.0, 0.0, 0.0, 0.0, 0.0, 0.0, 0.0, 0.0, 0.0, 0.0, 0.0, 0.0, 0.0, 0.0, 0.0, 0.0, 0.0, 0.0, 0.0, 0.0, 0.0, 0.0, 0.0, 0.0, 0.0, 0.0, 0.0, 0.0, 0.0, 0.0, 0.0, 0.0, 0.0, 0.0, 0.0, 0.0, 0.0, 0.0, 0.0, 0.0, 0.0, 0.0, 0.0, 0.0, 0.0, 0.0, 0.0, 0.0, 0.0, 0.0, 0.0, 0.0, 0.0, 0.0, 0.0, 0.0, 0.0, 0.0, 0.0, 0.0, 0.0, 0.0, 0.0, 0.0, 0.0, 0.0, 0.0, 0.0, 0.0, 0.0, 0.0, 0.0, 0.0, 0.0, 0.0, 0.0, 0.0, 0.0, 0.0, 0.0, 0.0, 0.0, 0.0, 0.0, 0.0, 0.0, 0.0, 0.0, 0.0, 0.0, 0.0, 0.0, 0.0, 0.0, 0.0, 0.0, 0.0, 0.0, 0.0, 0.0, 0.0, 0.0, 0.0, 0.0, 0.0, 0.0, 0.0, 0.0, 0.0, 0.0, 0.0, 0.0, 0.0, 0.0, 0.0, 0.0, 0.0, 0.0, 0.0, 0.0, 0.0, 0.0, 0.0, 0.0, 0.0, 0.0, 0.0, 0.0, 0.0, 0.0, 0.0, 0.0, 0.0, 0.0, 0.0, 0.0, 0.0, 0.0, 0.0, 0.0, 0.0, 0.0, 0.0, 0.0, 0.0, 0.0, 0.0, 0.0, 0.0, 0.0, 0.0, 0.0, 0.0, 0.0, 0.0, 0.0, 0.0, 0.0, 0.0, 0.0, 0.0, 0.0, 0.0, 0.0, 0.0, 0.0, 0.0, 0.0, 0.0, 0.0, 0.0, 0.0, 0.0, 0.0, 0.0, 0.0, 0.0, 0.0, 0.0, 0.0, 0.0, 0.0, 0.0, 0.0, 0.0, 0.0, 0.0, 0.0, 0.0, 0.0, 0.0, 0.0, 0.0, 0.0, 0.0, 0.0, 0.0, 0.0, 0.0, 0.0, 0.0, 0.0, 0.0, 0.0, 0.0, 0.0, 0.0, 0.0, 0.0, 0.0, 0.0, 0.0, 0.0, 0.0, 0.0, 0.0, 0.0, 0.0, 0.0, 0.0, 0.0, 0.0, 0.0, 0.0, 0.0, 0.0, 0.0, 0.0, 0.0, 0.0, 0.0, 0.0, 0.0, 0.0, 0.0, 0.0, 0.0, 0.0, 0.0, 0.0, 0.0, 0.0, 0.0, 0.0, 0.0, 0.0, 0.0, 0.0, 0.0, 0.0, 0.0, 0.0, 0.0, 0.0, 0.0, 0.0, 0.0, 0.0, 0.0, 0.0, 0.0, 0.0, 0.0, 0.0, 0.0, 0.0, 0.0, 0.0, 0.0, 0.0, 0.0, 0.0, 0.0, 0.0, 0.0, 0.0, 0.0, 0.0, 0.0, 0.0, 0.0, 0.0, 0.0, 0.0, 0.0, 0.0, 0.0, 0.0, 0.0, 0.0, 0.0, 0.0, 0.0, 0.0, 0.0, 0.0, 0.0, 0.0, 0.0, 0.0, 0.0, 0.0, 0.0, 0.0, 0.0, 0.0, 0.0, 0.0, 0.0, 0.0, 0.0, 0.0, 0.0, 0.0, 0.0, 0.0, 0.0, 0.0, 0.0, 0.0, 0.0, 0.0, 0.0, 0.0, 0.0, 0.0, 0.0, 0.0, 0.0, 0.0, 0.0, 0.0, 0.0, 0.0, 0.0, 0.0, 0.0, 0.0, 0.0, 0.0, 0.0, 0.0, 0.0, 0.0, 0.0, 0.0, 0.0, 0.0, 0.0, 0.0, 0.0, 0.0, 0.0, 0.0, 0.0, 0.0, 0.0, 0.0, 0.0, 0.0, 0.0, 0.0, 0.0, 0.0, 0.0, 0.0, 0.0, 0.0, 0.0, 0.0, 0.0, 0.0, 0.0, 0.0, 0.0, 0.0, 0.0, 0.0, 0.0, 0.0, 0.0, 0.0, 0.0, 0.0, 0.0, 0.0, 0.0, 0.0, 0.0, 0.0, 0.0, 0.0, 0.0, 0.0, 0.0, 0.0, 0.0, 0.0, 0.0, 0.0, 0.0, 0.0, 0.0, 0.0, 0.0, 0.0, 0.0, 0.0, 0.0, 0.0, 0.0, 0.0, 0.0, 0.0, 0.0, 0.0, 0.0, 0.0, 0.0, 0.0, 0.0, 0.0, 0.0, 0.0, 0.0, 0.0, 0.0, 0.0, 0.0, 0.0, 0.0, 0.0, 0.0, 0.0, 0.0, 0.0, 0.0, 0.0, 0.0, 0.0, 0.0, 0.0, 0.0, 0.0, 0.0, 0.0, 0.0, 0.0, 0.0, 0.0, 0.0, 0.0, 0.0, 0.0, 0.0, 0.0, 0.0, 0.0, 0.0, 0.0, 0.0, 0.0, 0.0, 0.0, 0.0, 0.0, 0.0, 0.0, 0.0, 0.0, 0.0, 0.0, 0.0, 0.0, 0.0, 0.0, 0.0, 0.0, 0.0, 0.0, 0.0, 0.0, 0.0, 0.0, 0.0, 0.0, 0.0, 0.0, 0.0, 0.0, 0.0, 0.0, 0.0, 0.0, 0.0, 0.0, 0.0, 0.0, 0.0, 0.0, 0.0, 0.0, 0.0, 0.0, 0.0, 0.0, 0.0, 0.0, 0.0, 0.0, 0.0, 0.0, 0.0, 0.0, 0.0, 0.0, 0.0, 0.0, 0.0, 0.0, 0.0, 0.0, 0.0, 0.0, 0.0, 0.0, 0.0, 0.0, 0.0, 0.0, 0.0, 0.0, 0.0, 0.0, 0.0, 0.0, 0.0, 0.0, 0.0, 0.0, 0.0, 0.0, 0.0, 0.0, 0.0, 0.0, 0.0, 0.0, 0.0, 0.0, 0.0, 0.0, 0.0, 0.0, 0.0, 0.0, 0.0, 0.0, 0.0, 0.0, 0.0, 0.0, 0.0, 0.0, 0.0, 0.0, 0.0, 0.0, 0.0, 0.0, 0.0, 0.0, 0.0, 0.0, 0.0, 0.0, 0.0, 0.0, 0.0, 0.0, 0.0, 0.0, 0.0, 0.0, 0.0, 0.0, 0.0, 0.0, 0.0, 0.0, 0.0, 0.0, 0.0, 0.0, 0.0, 0.0, 0.0, 0.0, 0.0, 0.0, 0.0, 0.0, 0.0, 0.0, 0.0, 0.0, 0.0, 0.0, 0.0, 0.0, 0.0, 0.0, 0.0, 0.0, 0.0, 0.0, 0.0, 0.0, 0.0, 0.0, 0.0, 0.0, 0.0, 0.0, 0.0, 0.0, 0.0, 0.0, 0.0, 0.0, 0.0, 0.0, 0.0, 0.0, 0.0, 0.0, 0.0, 0.0, 0.0, 0.0, 0.0, 0.0, 0.0, 0.0, 0.0, 0.0, 0.0, 0.0, 0.0, 0.0, 0.0, 0.0, 0.0, 0.0, 0.0, 0.0, 0.0, 0.0, 0.0, 0.0, 0.0, 0.0, 0.0, 0.0, 0.0, 0.0, 0.0, 0.0, 0.0, 0.0, 0.0, 0.0, 0.0, 0.0, 0.0, 0.0, 0.0, 0.0, 0.0, 0.0, 0.0, 0.0, 0.0, 0.0, 0.0, 0.0, 0.0, 0.0, 0.0, 0.0, 0.0, 0.0, 0.0, 0.0, 0.0, 0.0, 0.0, 0.0, 0.0, 0.0, 0.0, 0.0, 0.0, 0.0, 0.0, 0.0, 0.0, 0.0, 0.0, 0.0, 0.0, 0.0, 0.0, 0.0, 0.0, 0.0, 0.0, 0.0, 0.0, 0.0, 0.0, 0.0, 0.0, 0.0, 0.0, 0.0, 0.0, 0.0, 0.0, 0.0, 0.0, 0.0, 0.0, 0.0, 0.0, 0.0, 0.0, 0.0, 0.0, 0.0, 0.0, 0.0, 0.0, 0.0, 0.0, 0.0, 0.0, 0.0, 0.0, 0.0, 0.0, 0.0, 0.0, 0.0, 0.0, 0.0, 0.0, 0.0, 0.0, 0.0, 0.0, 0.0, 0.0, 0.0, 0.0, 0.0, 0.0, 0.0, 0.0, 0.0, 0.0, 0.0, 0.0, 0.0, 0.0, 0.0, 0.0, 0.0, 0.0, 0.0, 0.0, 0.375, 0.0, 0.625, 0.0, 0.625, 0.25, 0.375, 0.25, 0.375, 0.25, 0.625, 0.25, 0.625, 0.5, 0.375, 0.5, 0.375, 0.5, 0.625, 0.5, 0.625, 0.75, 0.375, 0.75, 0.375, 0.75, 0.625, 0.75, 0.625, 1.0, 0.375, 1.0, 0.125, 0.5, 0.375, 0.5, 0.375, 0.75, 0.125, 0.75, 0.625, 0.5, 0.875, 0.5, 0.875, 0.75, 0.625, 0.75, 0.0, 0.0, 0.0, 0.0, 0.0, 0.0, 0.0, 0.0, 0.0, 0.0, 0.0, 0.0, 0.0, 0.0, 0.0, 0.0, 0.0, 0.0, 0.0, 0.0, 0.0, 0.0, 0.0, 0.0, 0.0, 0.0, 0.0, 0.0, 0.0, 0.0, 0.0, 0.0, 0.0, 0.0, 0.0, 0.0, 0.0, 0.0, 0.0, 0.0, 0.0, 0.0, 0.0, 0.0, 0.0, 0.0, 0.0, 0.0, 0.0, 0.0, 0.0, 0.0, 0.0, 0.0, 0.0, 0.0, 0.0, 0.0, 0.0, 0.0, 0.0, 0.0, 0.0, 0.0, 0.0, 0.0, 0.0, 0.0, 0.0, 0.0, 0.0, 0.0, 0.0, 0.0, 0.0, 0.0, 0.0, 0.0, 0.0, 0.0, 0.0, 0.0, 0.0, 0.0, 0.0, 0.0, 0.0, 0.0, 0.0, 0.0, 0.0, 0.0, 0.0, 0.0, 0.0, 0.0, 0.0, 0.0, 0.0, 0.0, 0.0, 0.0, 0.0, 0.0, 0.0, 0.0, 0.0, 0.0, 0.0, 0.0, 0.0, 0.0, 0.0, 0.0, 0.0, 0.0, 0.0, 0.0, 0.0, 0.0, 0.0, 0.0, 0.0, 0.0, 0.0, 0.0, 0.0, 0.0, 0.0, 0.0, 0.0, 0.0, 0.0, 0.0, 0.0, 0.0, 0.0, 0.0, 0.0, 0.0, 0.0, 0.0, 0.0, 0.0, 0.0, 0.0, 0.0, 0.0, 0.0, 0.0, 0.0, 0.0, 0.0, 0.0, 0.0, 0.0, 0.0, 0.0, 0.0, 0.0, 0.0, 0.0, 0.0, 0.0, 0.0, 0.0, 0.0, 0.0, 0.0, 0.0, 0.0, 0.0, 0.0, 0.0, 0.0, 0.0, 0.0, 0.0, 0.0, 0.0, 0.0, 0.0, 0.0, 0.0, 0.0, 0.0, 0.0, 0.0, 0.0, 0.0, 0.0, 0.0, 0.0, 0.0, 0.0, 0.0, 0.0, 0.0, 0.0, 0.0, 0.0, 0.0, 0.0, 0.0, 0.0, 0.0, 0.0, 0.0, 0.0, 0.0, 0.0, 0.0, 0.0, 0.0, 0.0, 0.0, 0.0, 0.0, 0.0, 0.0, 0.0, 0.0, 0.0, 0.0, 0.0, 0.0, 0.0, 0.0, 0.0, 0.0, 0.0, 0.0, 0.0, 0.0, 0.0, 0.0, 0.0, 0.0, 0.0, 0.0, 0.0, 0.0, 0.0, 0.0, 0.0, 0.0, 0.0, 0.0, 0.0, 0.0, 0.0, 0.0, 0.0, 0.0, 0.0, 0.0, 0.0, 0.0, 0.0, 0.0, 0.0, 0.0, 0.0, 0.0, 0.0, 0.0, 0.0, 0.0, 0.0, 0.0, 0.0, 0.0, 0.0, 0.0, 0.0, 0.0, 0.0, 0.0, 0.0, 0.0, 0.0, 0.0, 0.0, 0.0, 0.0, 0.0, 0.0, 0.0, 0.0, 0.0, 0.0, 0.0, 0.0, 0.0, 0.0, 0.0, 0.0, 0.0, 0.0, 0.0, 0.0, 0.0, 0.0, 0.0, 0.0, 0.0, 0.0, 0.0, 0.0, 0.0, 0.0, 0.0, 0.0, 0.0, 0.0, 0.0, 0.0, 0.0, 0.0, 0.0, 0.0, 0.0, 0.0, 0.0, 0.0, 0.0, 0.0, 0.0, 0.0, 0.0, 0.0, 0.0, 0.0, 0.0, 0.0, 0.0, 0.0, 0.0, 0.0, 0.0, 0.0, 0.0, 0.0, 0.0, 0.0, 0.0, 0.0, 0.0, 0.0, 0.0, 0.0, 0.0, 0.0, 0.0, 0.0, 0.0, 0.0, 0.0, 0.0, 0.0, 0.0, 0.0, 0.0, 0.0, 0.0, 0.0, 0.0, 0.0, 0.0, 0.0, 0.0, 0.0, 0.0, 0.0, 0.0, 0.0, 0.0, 0.0, 0.0, 0.0, 0.0, 0.0, 0.0, 0.0, 0.0, 0.0, 0.0, 0.0, 0.0, 0.0, 0.0, 0.0, 0.0, 0.0, 0.0, 0.0, 0.0, 0.0, 0.0, 0.0, 0.0, 0.0, 0.0, 0.0, 0.0, 0.0, 0.0, 0.0, 0.0, 0.0, 0.0, 0.0, 0.0, 0.0, 0.0, 0.0, 0.0, 0.0, 0.0, 0.0, 0.0, 0.0, 0.0, 0.0, 0.0, 0.0, 0.0, 0.0, 0.0, 0.0, 0.0, 0.0, 0.0, 0.0, 0.0, 0.0, 0.0, 0.0, 0.0, 0.0, 0.0, 0.0, 0.0, 0.0, 0.0, 0.0, 0.0, 0.0, 0.0, 0.0, 0.0, 0.0, 0.0, 0.0, 0.0, 0.0, 0.0, 0.0, 0.0, 0.0, 0.0, 0.0, 0.0, 0.0, 0.0, 0.0, 0.0, 0.0, 0.0, 0.0, 0.0, 0.0, 0.0, 0.0, 0.0, 0.0, 0.0, 0.0, 0.0, 0.0, 0.0, 0.0, 0.0, 0.0, 0.0, 0.0, 0.0, 0.0, 0.0, 0.0, 0.0, 0.0, 0.0, 0.0, 0.0, 0.0, 0.0, 0.0, 0.0, 0.0, 0.0, 0.0, 0.0, 0.0, 0.0, 0.0, 0.0, 0.0, 0.0, 0.0, 0.0, 0.0, 0.0, 0.0, 0.0, 0.0, 0.0, 0.0, 0.0, 0.0, 0.0, 0.0, 0.0, 0.0, 0.0, 0.0, 0.0, 0.0, 0.0, 0.0, 0.0, 0.0, 0.0, 0.0, 0.0, 0.0, 0.0, 0.0, 0.0, 0.0, 0.0, 0.0, 0.0, 0.0, 0.0, 0.0, 0.0, 0.0, 0.0, 0.0, 0.0, 0.0, 0.0, 0.0, 0.0, 0.0, 0.0, 0.0, 0.0, 0.0, 0.0, 0.0, 0.0, 0.0, 0.0, 0.0, 0.0, 0.0, 0.0, 0.0, 0.0, 0.0, 0.0, 0.0, 0.0, 0.0, 0.0, 0.0, 0.0, 0.0, 0.0, 0.0, 0.0, 0.0, 0.0, 0.0, 0.0, 0.0, 0.0, 0.0, 0.0, 0.0, 0.0, 0.0, 0.0, 0.0, 0.0, 0.0, 0.0, 0.0, 0.0, 0.0, 0.0, 0.0, 0.0, 0.0, 0.0, 0.0, 0.0, 0.0, 0.0, 0.0, 0.0, 0.0, 0.0, 0.0, 0.0, 0.0, 0.0, 0.0, 0.0, 0.0, 0.0, 0.0, 0.0, 0.0, 0.0, 0.0, 0.0, 0.0, 0.0, 0.0, 0.0, 0.0, 0.0, 0.0, 0.0, 0.0, 0.0, 0.0, 0.0, 0.0, 0.0, 0.0, 0.0, 0.0, 0.0, 0.0, 0.0, 0.0, 0.0, 0.0, 0.0, 0.0, 0.0, 0.0, 0.0, 0.0, 0.0, 0.0, 0.0, 0.0, 0.0, 0.0, 0.0, 0.0, 0.0, 0.0, 0.0, 0.0, 0.0, 0.0, 0.0, 0.0, 0.0, 0.0, 0.0, 0.0, 0.0, 0.0, 0.0, 0.0, 0.0, 0.0, 0.0, 0.0, 0.0, 0.0, 0.0, 0.0, 0.0, 0.0, 0.0, 0.0, 0.0, 0.0, 0.0, 0.0, 0.0, 0.0, 0.0, 0.0, 0.0, 0.0, 0.0, 0.0, 0.0, 0.0, 0.0, 0.0, 0.0, 0.0, 0.0, 0.0, 0.0, 0.0, 0.0, 0.0, 0.0, 0.0, 0.0, 0.0, 0.0, 0.0, 0.0, 0.0, 0.0, 0.0, 0.0, 0.0, 0.0, 0.0, 0.0, 0.0, 0.0, 0.0, 0.0, 0.0, 0.0, 0.0, 0.0, 0.0, 0.0, 0.0, 0.0, 0.0, 0.0, 0.0, 0.0, 0.0, 0.0, 0.0, 0.0, 0.0, 0.0, 0.0, 0.0, 0.0, 0.0, 0.0, 0.0, 0.0, 0.0, 0.0, 0.0, 0.0, 0.0, 0.0, 0.0, 0.0, 0.0, 0.0, 0.0, 0.0, 0.0, 0.0, 0.0, 0.0, 0.0, 0.0, 0.0, 0.0, 0.0, 0.0, 0.0, 0.0, 0.0, 0.0, 0.0, 0.0, 0.0, 0.0, 0.0, 0.0, 0.0, 0.0, 0.0, 0.0, 0.0, 0.0, 0.0, 0.0, 0.0, 0.0, 0.0, 0.0, 0.0, 0.0, 0.0, 0.0, 0.0, 0.0, 0.0, 0.0, 0.0, 0.0, 0.0, 0.0, 0.0, 0.0, 0.0, 0.0, 0.0, 0.0, 0.0, 0.0, 0.0, 0.0, 0.0, 0.0, 0.0, 0.0, 0.0, 0.0, 0.0, 0.0, 0.0, 0.0, 0.0, 0.0, 0.0, 0.0, 0.0, 0.0, 0.0, 0.0, 0.0, 0.0, 0.0, 0.0, 0.0, 0.0, 0.0, 0.0, 0.0, 0.0, 0.0, 0.0, 0.0, 0.0, 0.0, 0.0, 0.0, 0.0, 0.0, 0.0, 0.0, 0.0, 0.0, 0.0, 0.0, 0.0, 0.0, 0.0, 0.0, 0.0, 0.0, 0.0, 0.0, 0.0, 0.0, 0.0, 0.0, 0.0, 0.0, 0.0, 0.0, 0.0, 0.0, 0.0, 0.0, 0.0, 0.0, 0.0, 0.0, 0.0, 0.0, 0.0, 0.0, 0.0, 0.0, 0.0, 0.0, 0.0, 0.0, 0.0, 0.0, 0.0, 0.0, 0.0, 0.0, 0.0, 0.0, 0.0, 0.0, 0.0, 0.0, 0.0, 0.0, 0.0, 0.0, 0.0, 0.0, 0.0, 0.0, 0.0, 0.0, 0.0, 0.0, 0.0, 0.0, 0.0, 0.0, 0.0, 0.0, 0.0, 0.0, 0.0, 0.0, 0.0, 0.0, 0.0, 0.0, 0.0, 0.0, 0.0, 0.0, 0.0, 0.0, 0.0, 0.0, 0.0, 0.0, 0.0, 0.0, 0.0, 0.0, 0.0, 0.0, 0.0, 0.0, 0.0, 0.0, 0.0, 0.0, 0.0, 0.0, 0.0, 0.0, 0.0, 0.0, 0.0])
me_cube_013.materials.append(mat_frame)
me_cube_013.materials.append(mat_interior)
me_cube_013.use_mirror_vertex_groups = False
me_cube_013.update()

# ---- objects
ob_laser_box = bpy.data.objects.new('laser box', me_cube_013)

# ---- transforms, parenting, visibility, modifiers, constraints
ob_laser_box.location = (0.0, 0.0, 0.0)
ob_laser_box.lock_rotations_4d = False
ob_laser_box.empty_display_type = 'ARROWS'
ob_laser_box.lineart.crease_threshold = 0.0
_vg = ob_laser_box.vertex_groups.new(name='interior frame')
_vg = ob_laser_box.vertex_groups.new(name='shoulders')
_vg = ob_laser_box.vertex_groups.new(name='inside')
_vg = ob_laser_box.vertex_groups.new(name='frame')

# ---- collection membership
scene.collection.objects.link(ob_laser_box)

# ---- scene / render settings (as saved in the file)
scene.frame_start = 1; scene.frame_end = 250; scene.frame_set(1)
scene.render.engine = 'BLENDER_EEVEE_NEXT'
scene.render.bake_bias = 0.0
scene.render.bake_samples = 0
scene.cycles.sampling_pattern = 'TABULATED_SOBOL'
scene.eevee.use_volume_custom_range = False
bpy.context.view_layer.update()

# ---- added for rendering (the .blend has no active camera and no usable light): camera, sun
cam_auto = bpy.data.cameras.new('AutoCamera')
cam_auto.lens = 50.0
cam_auto.sensor_width = 36.0
cam_auto.clip_end = 1000.0
ob_auto_camera = bpy.data.objects.new('AutoCamera', cam_auto)
scene.collection.objects.link(ob_auto_camera)
ob_auto_camera.location = (1.60254, -1.92304, 1.28203)
ob_auto_camera.rotation_euler = (1.09748, -7.21219e-08, 0.694738)
scene.camera = ob_auto_camera
light_auto_sun = bpy.data.lights.new('AutoSun', 'SUN')
light_auto_sun.energy = 3.0
light_auto_sun.angle = 0.0523599
ob_auto_sun = bpy.data.objects.new('AutoSun', light_auto_sun)
scene.collection.objects.link(ob_auto_sun)
ob_auto_sun.rotation_euler = (0.872665, 0.174533, 0.523599)
bpy.context.view_layer.update()
